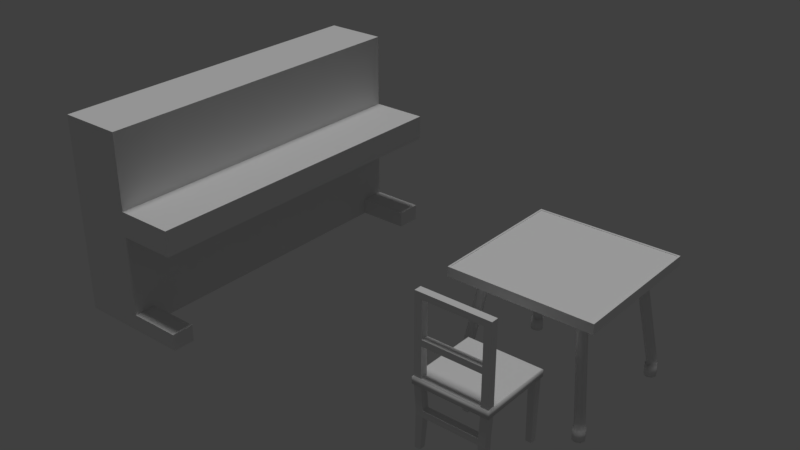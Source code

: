 # Source: Table01.blend  (saved by Blender 2.77.0; exported with 4.5.12 LTS)
import bpy
from mathutils import Matrix  # noqa: F401  (used for matrix-valued properties, if any)

bpy.ops.wm.read_factory_settings(use_empty=True)
scene = bpy.context.scene
scene.name = 'Scene'

# ---- collections
col_collection_1 = bpy.data.collections.new('Collection 1'); scene.collection.children.link(col_collection_1)

# ---- materials (node trees are filled in below, after node groups)
mat_x = bpy.data.materials.new('Материал')
mat_x.alpha_threshold = 0.0
mat_x.use_transparent_shadow = False
mat_x.roughness = 0.5
mat_material = bpy.data.materials.new('Material')
mat_material.alpha_threshold = 0.0
mat_material.use_transparent_shadow = False
mat_material.roughness = 0.5
mat_material.line_color = (0.0, 0.0, 0.0, 1.0)
mat_001 = bpy.data.materials.new('Материал.001')
mat_001.alpha_threshold = 0.0
mat_001.use_transparent_shadow = False
mat_001.diffuse_color = (0.8412, 0.8412, 0.8412, 1.0)
mat_001.roughness = 0.5

# ---- material node trees

# ---- world
world_world = bpy.data.worlds.new('World'); scene.world = world_world
world_world.color = (0.05088, 0.05088, 0.05088)
world_world.use_sun_shadow = False
world_world.sun_shadow_jitter_overblur = 0.0
world_world.cycles.sampling_method = 'MANUAL'

# ---- lights
light_x = bpy.data.lights.new('Солнце', 'SUN')
light_x.transmission_factor = 0.0
light_x.angle = 0.1993
light_x.energy = 1.0
light_x.shadow_buffer_clip_start = 0.5
light_x.shadow_soft_size = 0.1
light_x.shadow_cascade_max_distance = 1000.0

# ---- meshes
me_002 = bpy.data.meshes.new('Куб.002')
me_002.from_pydata([(-0.5755, -3.114, -0.4), (-0.5755, -3.114, 2.887), (-0.5755, 3.114, -0.4), (-0.5755, 3.114, 2.887), (0.5755, -3.114, -0.4), (0.5755, -3.114, 2.887), (0.5755, 3.114, -0.4), (0.5755, 3.114, 2.887), (-0.5755, -3.114, 1.06), (-0.5755, 3.114, 1.06), (0.5755, 3.114, 1.06), (0.5755, -3.114, 1.06), (-0.5755, -3.114, 1.519), (-0.5755, 3.114, 1.519), (0.5755, 3.114, 1.519), (0.5755, -3.114, 1.519), (1.621, 3.114, 1.06), (1.621, -3.114, 1.06), (1.621, 3.114, 1.519), (1.621, -3.114, 1.519), (-0.5755, -3.114, -0.7024), (-0.5755, 3.114, -0.7024), (0.5755, -3.114, -0.7024), (0.5755, 3.114, -0.7024), (-0.5755, -2.714, 2.887), (-0.5755, -2.714, -0.4), (0.5755, -2.714, 2.887), (0.5755, -2.714, -0.4), (0.5755, -2.714, 1.06), (-0.5755, -2.714, 1.06), (-0.5755, -2.714, 1.519), (0.5755, -2.714, 1.519), (1.621, -2.714, 1.06), (1.621, -2.714, 1.519), (-0.5755, -2.714, -0.7024), (0.5755, -2.714, -0.7024), (-0.5755, 2.656, 2.887), (0.5755, 2.656, -0.4), (0.5755, 2.656, 1.06), (0.5755, 2.656, 1.519), (1.621, 2.656, 1.06), (1.621, 2.656, 1.519), (0.5755, 2.656, -0.7024), (-0.5755, 2.656, -0.4), (0.5755, 2.656, 2.887), (-0.5755, 2.656, 1.06), (-0.5755, 2.656, 1.519), (-0.5755, 2.656, -0.7024), (1.535, 2.656, -0.4), (1.535, 3.114, -0.4), (1.535, 2.656, -0.7024), (1.535, 3.114, -0.7024), (1.535, -3.114, -0.7024), (1.535, -3.114, -0.4), (1.535, -2.714, -0.4), (1.535, -2.714, -0.7024), (1.621, -3.114, 1.519), (0.5755, -3.114, 1.519), (0.5755, -2.714, 1.519), (1.621, -2.714, 1.519), (0.5755, -2.714, 1.519), (1.621, -2.714, 1.519), (0.5755, 2.656, 1.519), (1.621, 2.656, 1.519)], [], [(45, 9, 2, 43), (9, 10, 6, 2), (28, 11, 4, 27), (11, 8, 0, 4), (43, 2, 21, 47), (44, 7, 3, 36), (15, 12, 8, 11), (10, 14, 18, 16), (13, 14, 10, 9), (46, 13, 9, 45), (36, 3, 13, 46), (3, 7, 14, 13), (26, 5, 15, 31), (5, 1, 12, 15), (33, 19, 17, 32), (38, 10, 16, 40), (15, 11, 17, 19), (15, 19, 56, 57), (47, 21, 23, 42), (2, 6, 23, 21), (4, 0, 20, 22), (6, 37, 48, 49), (37, 27, 35, 42), (20, 34, 35, 22), (41, 39, 62, 63), (11, 28, 32, 17), (41, 33, 32, 40), (44, 26, 31, 39), (1, 24, 30, 12), (12, 30, 29, 8), (5, 26, 24, 1), (0, 25, 34, 20), (38, 28, 27, 37), (8, 29, 25, 0), (10, 38, 37, 6), (7, 44, 39, 14), (18, 41, 40, 16), (14, 39, 41, 18), (22, 35, 55, 52), (34, 47, 42, 35), (28, 38, 40, 32), (24, 36, 46, 30), (30, 46, 45, 29), (26, 44, 36, 24), (25, 43, 47, 34), (29, 45, 43, 25), (54, 53, 52, 55), (49, 48, 50, 51), (23, 6, 49, 51), (37, 42, 50, 48), (42, 23, 51, 50), (27, 4, 53, 54), (35, 27, 54, 55), (4, 22, 52, 53), (58, 57, 56, 59), (19, 33, 59, 56), (31, 15, 57, 58), (33, 31, 58, 59), (62, 60, 61, 63), (33, 41, 63, 61), (39, 31, 60, 62), (31, 33, 61, 60)])
_uv = me_002.uv_layers.new(name='UVMap')
_uv.uv.foreach_set('vector', [0.1591, 0.0395, 0.1591, 0.0, 0.2862, 0.0, 0.2862, 0.0395, 0.3825, 0.6889, 0.2822, 0.6889, 0.2822, 0.5631, 0.3825, 0.5631, 0.6497, 0.5025, 0.6497, 0.537, 0.5226, 0.537, 0.5226, 0.5025, 0.09102, 0.6946, 0.1912, 0.6946, 0.1912, 0.8204, 0.09102, 0.8204, 0.2862, 0.0395, 0.2862, 0.0, 0.3125, 0.0, 0.3125, 0.0395, 0.7688, 0.0395, 0.7688, 0.0, 0.869, 0.0, 0.869, 0.0395, 0.09102, 0.655, 0.1912, 0.655, 0.1912, 0.6946, 0.09102, 0.6946, 0.2822, 0.6889, 0.2822, 0.7285, 0.1912, 0.7285, 0.1912, 0.6889, 0.3825, 0.7285, 0.2822, 0.7285, 0.2822, 0.6889, 0.3825, 0.6889, 0.1191, 0.0395, 0.1191, 2.056e-08, 0.1591, 0.0, 0.1591, 0.0395, 0.0, 0.0395, 0.0, 2.056e-08, 0.1191, 2.056e-08, 0.1191, 0.0395, 0.3825, 0.8465, 0.2822, 0.8465, 0.2822, 0.7285, 0.3825, 0.7285, 0.7688, 0.5025, 0.7688, 0.537, 0.6497, 0.537, 0.6497, 0.5025, 0.09102, 0.537, 0.1912, 0.537, 0.1912, 0.655, 0.09102, 0.655, 1.0, 0.5025, 1.0, 0.537, 0.96, 0.537, 0.96, 0.5025, 0.96, 0.4975, 0.96, 0.537, 0.869, 0.537, 0.869, 0.4975, 0.09102, 0.655, 0.09102, 0.6946, 0.0, 0.6946, 0.0, 0.655, 0.0, 0.0, 0.0, 0.0, 0.0, 0.0, 0.0, 0.0, 0.4963, 0.4975, 0.4963, 0.537, 0.3961, 0.537, 0.3961, 0.4975, 0.3825, 0.5631, 0.2822, 0.5631, 0.2822, 0.537, 0.3825, 0.537, 0.09102, 0.8204, 0.1912, 0.8204, 0.1912, 0.8465, 0.09102, 0.8465, 0.5134, 0.537, 0.5533, 0.537, 0.5533, 0.6197, 0.5134, 0.6197, 0.5226, 0.0395, 0.5226, 0.5025, 0.4963, 0.5025, 0.4963, 0.0395, 0.4963, 0.0, 0.4963, 0.03451, 0.3961, 0.03451, 0.3961, 0.0, 0.0, 0.0, 0.0, 0.0, 0.0, 0.0, 0.0, 0.0, 0.96, 0.0, 0.96, 0.03451, 0.869, 0.03451, 0.869, 0.0, 1.0, 0.0395, 1.0, 0.5025, 0.96, 0.5025, 0.96, 0.0395, 0.7688, 0.0395, 0.7688, 0.5025, 0.6497, 0.5025, 0.6497, 0.0395, 4.152e-08, 0.537, 4.152e-08, 0.5025, 0.1191, 0.5025, 0.1191, 0.537, 0.1191, 0.537, 0.1191, 0.5025, 0.1591, 0.5025, 0.1591, 0.537, 0.7688, 0.537, 0.7688, 0.5025, 0.869, 0.5025, 0.869, 0.537, 0.2862, 0.537, 0.2862, 0.5025, 0.3125, 0.5025, 0.3125, 0.537, 0.6497, 0.0395, 0.6497, 0.5025, 0.5226, 0.5025, 0.5226, 0.0395, 0.1591, 0.537, 0.1591, 0.5025, 0.2862, 0.5025, 0.2862, 0.537, 0.6497, 0.0, 0.6497, 0.0395, 0.5226, 0.0395, 0.5226, 0.0, 0.7688, 0.0, 0.7688, 0.0395, 0.6497, 0.0395, 0.6497, 0.0, 1.0, 2.056e-08, 1.0, 0.0395, 0.96, 0.0395, 0.96, 0.0, 0.4735, 0.537, 0.5134, 0.537, 0.5134, 0.6271, 0.4735, 0.6271, 0.3961, 0.0, 0.3961, 0.03451, 0.3125, 0.03451, 0.3125, 0.0, 0.4963, 0.03451, 0.4963, 0.4975, 0.3961, 0.4975, 0.3961, 0.03451, 0.96, 0.03451, 0.96, 0.4975, 0.869, 0.4975, 0.869, 0.03451, 4.152e-08, 0.5025, 0.0, 0.0395, 0.1191, 0.0395, 0.1191, 0.5025, 0.1191, 0.5025, 0.1191, 0.0395, 0.1591, 0.0395, 0.1591, 0.5025, 0.7688, 0.5025, 0.7688, 0.0395, 0.869, 0.0395, 0.869, 0.5025, 0.2862, 0.5025, 0.2862, 0.0395, 0.3125, 0.0395, 0.3125, 0.5025, 0.1591, 0.5025, 0.1591, 0.0395, 0.2862, 0.0395, 0.2862, 0.5025, 0.5881, 0.6542, 0.5881, 0.6197, 0.6144, 0.6197, 0.6144, 0.6542, 0.5134, 0.6592, 0.5134, 0.6197, 0.5397, 0.6197, 0.5397, 0.6592, 0.2822, 0.537, 0.2822, 0.5631, 0.1987, 0.5631, 0.1987, 0.537, 0.6756, 0.6197, 0.6493, 0.6197, 0.6493, 0.537, 0.6756, 0.537, 0.3961, 0.4975, 0.3961, 0.537, 0.3125, 0.537, 0.3125, 0.4975, 0.5881, 0.537, 0.623, 0.537, 0.623, 0.6197, 0.5881, 0.6197, 0.6493, 0.6197, 0.623, 0.6197, 0.623, 0.537, 0.6493, 0.537, 0.09102, 0.8204, 0.09102, 0.8465, 0.007469, 0.8465, 0.007469, 0.8204, 0.5533, 0.537, 0.5881, 0.537, 0.5881, 0.6271, 0.5533, 0.6271, 0.0, 0.0, 0.0, 0.0, 0.0, 0.0, 0.0, 0.0, 0.0, 0.0, 0.0, 0.0, 0.0, 0.0, 0.0, 0.0, 0.0, 0.0, 0.0, 0.0, 0.0, 0.0, 0.0, 0.0, 0.3825, 1.0, 0.3825, 0.537, 0.4735, 0.537, 0.4735, 1.0, 0.0, 0.0, 0.0, 0.0, 0.0, 0.0, 0.0, 0.0, 0.0, 0.0, 0.0, 0.0, 0.0, 0.0, 0.0, 0.0, 0.0, 0.0, 0.0, 0.0, 0.0, 0.0, 0.0, 0.0])
me_002.materials.append(mat_x)
me_002.use_remesh_preserve_volume = False
me_002.use_remesh_preserve_attributes = False
me_002.use_mirror_vertex_groups = False
me_002.update()
me_001 = bpy.data.meshes.new('Куб.001')
me_001.from_pydata([(0.6266, 0.6266, -0.06962), (0.6266, 0.6266, 0.06962), (0.6266, -0.6266, -0.06962), (0.6266, -0.6266, 0.06962), (-0.6266, 0.6266, -0.06962), (-0.6266, 0.6266, 0.06962), (-0.6266, -0.6266, -0.06962), (-0.6266, -0.6266, 0.06962), (0.6478, 0.6482, -0.05863), (0.6478, 0.6482, 0.05863), (0.6478, -0.6482, 0.05863), (0.6478, -0.6482, -0.05863), (-0.6478, -0.6482, 0.05863), (-0.6478, -0.6482, -0.05863), (-0.6478, 0.6482, 0.05863), (-0.6478, 0.6482, -0.05863), (0.6266, -9.461e-08, 0.06962), (0.6266, -9.461e-08, -0.06962), (-9.461e-08, -0.6266, 0.06962), (-9.461e-08, -0.6266, -0.06962), (-0.6266, 9.461e-08, 0.06962), (-0.6266, 9.461e-08, -0.06962), (9.461e-08, 0.6266, 0.06962), (9.461e-08, 0.6266, -0.06962), (0.0, 0.0, 0.06962), (0.0, 0.0, -0.06962), (0.6266, -0.5005, 0.06962), (0.6266, 0.5005, -0.06962), (-0.5024, -0.6266, 0.06962), (0.5024, -0.6266, -0.06962), (-0.6266, 0.5005, 0.06962), (-0.6266, -0.5005, -0.06962), (0.5024, 0.6266, 0.06962), (-0.5024, 0.6266, -0.06962), (0.6266, 0.5005, 0.06962), (0.6266, -0.5005, -0.06962), (0.5024, -0.6266, 0.06962), (-0.5024, -0.6266, -0.06962), (-0.6266, -0.5005, 0.06962), (-0.6266, 0.5005, -0.06962), (-0.5024, 0.6266, 0.06962), (0.5024, 0.6266, -0.06962), (0.5024, -7.585e-08, 0.06962), (-0.5024, 7.585e-08, 0.06962), (7.558e-08, 0.5005, 0.06962), (-7.558e-08, -0.5005, 0.06962), (-0.5024, 7.585e-08, -0.06962), (0.5024, -7.585e-08, -0.06962), (7.558e-08, 0.5005, -0.06962), (-7.558e-08, -0.5005, -0.06962), (0.5024, -0.5005, -0.06962), (0.5024, 0.5005, -0.06962), (-0.5024, 0.5005, -0.06962), (-0.5024, -0.5005, 0.06962), (-0.5024, 0.5005, 0.06962), (0.5024, 0.5005, 0.06962), (0.5024, -0.5005, 0.06962), (-0.5024, -0.5005, -0.06962), (0.6142, 0.5131, -1.154), (0.6142, 0.614, -1.154), (0.5148, -0.614, -1.154), (0.6142, -0.614, -1.154), (-0.6142, -0.5131, -1.154), (-0.6142, -0.614, -1.154), (-0.5148, 0.614, -1.154), (-0.6142, 0.614, -1.154), (0.6142, -0.5131, -1.154), (-0.5148, -0.614, -1.154), (-0.6142, 0.5131, -1.154), (0.5148, 0.614, -1.154), (0.5148, -0.5131, -1.154), (0.5148, 0.5131, -1.154), (-0.5148, 0.5131, -1.154), (-0.5148, -0.5131, -1.154), (-0.4668, -0.6266, -0.4566), (-0.4668, -0.6266, -0.5655), (-0.4668, -0.5005, -0.5655), (-0.4668, -0.5005, -0.4566), (-0.5911, -0.6266, -0.4566), (-0.5911, -0.6266, -0.5655), (-0.5911, -0.5005, -0.5655), (-0.5911, -0.5005, -0.4566), (0.4786, -0.5005, -0.4566), (0.4786, -0.5005, -0.5655), (0.4786, -0.6266, -0.5655), (0.4786, -0.6266, -0.4566), (0.6029, -0.6266, -0.5655), (0.6029, -0.6266, -0.4566), (0.6029, -0.5005, -0.5655), (0.6029, -0.5005, -0.4566), (0.6266, -0.5005, 0.5948), (0.6266, -0.6266, 0.5948), (-0.5024, -0.6266, 0.5948), (-0.6266, -0.6266, 0.5948), (0.5024, -0.6266, 0.5948), (-0.6266, -0.5005, 0.5948), (-0.5024, -0.5005, 0.5948), (0.5024, -0.5005, 0.5948), (0.6266, -0.5005, 0.7032), (0.6266, -0.6266, 0.7032), (-0.5024, -0.6266, 0.7032), (-0.6266, -0.6266, 0.7032), (0.5024, -0.6266, 0.7032), (-0.6266, -0.5005, 0.7032), (-0.5024, -0.5005, 0.7032), (0.5024, -0.5005, 0.7032), (0.6266, -0.5005, 1.326), (0.6266, -0.6266, 1.326), (-0.5024, -0.6266, 1.326), (-0.6266, -0.6266, 1.326), (0.5024, -0.6266, 1.326), (-0.6266, -0.5005, 1.326), (-0.5024, -0.5005, 1.326), (0.5024, -0.5005, 1.326), (0.6266, -0.5005, 1.434), (0.6266, -0.6266, 1.434), (-0.5024, -0.6266, 1.434), (-0.6266, -0.6266, 1.434), (0.5024, -0.6266, 1.434), (-0.6266, -0.5005, 1.434), (-0.5024, -0.5005, 1.434), (0.5024, -0.5005, 1.434)], [], [(5, 40, 22, 32, 1, 9, 14), (1, 34, 16, 26, 3, 10, 9), (2, 35, 17, 27, 0, 8, 11), (7, 38, 20, 30, 5, 14, 12), (4, 33, 64, 65), (3, 26, 90, 91), (9, 10, 11, 8), (10, 12, 13, 11), (12, 14, 15, 13), (14, 9, 8, 15), (6, 37, 19, 29, 2, 11, 13), (3, 36, 18, 28, 7, 12, 10), (0, 41, 23, 33, 4, 15, 8), (4, 39, 21, 31, 6, 13, 15), (55, 42, 16, 34), (54, 43, 24, 44), (53, 28, 18, 45), (52, 46, 21, 39), (51, 47, 25, 48), (50, 29, 19, 49), (47, 50, 49, 25), (17, 35, 50, 47), (75, 79, 63, 67), (41, 51, 48, 23), (0, 27, 58, 59), (27, 17, 47, 51), (76, 75, 67, 73), (23, 48, 52, 33), (48, 25, 46, 52), (43, 53, 45, 24), (20, 38, 53, 43), (56, 36, 94, 97), (40, 54, 44, 22), (5, 30, 54, 40), (30, 20, 43, 54), (32, 55, 34, 1), (22, 44, 55, 32), (44, 24, 42, 55), (42, 56, 26, 16), (24, 45, 56, 42), (45, 18, 36, 56), (46, 57, 31, 21), (25, 49, 57, 46), (49, 19, 37, 57), (73, 67, 63, 62), (66, 61, 60, 70), (59, 58, 71, 69), (64, 72, 68, 65), (33, 52, 72, 64), (84, 83, 70, 60), (39, 4, 65, 68), (86, 84, 60, 61), (27, 51, 71, 58), (80, 76, 73, 62), (41, 0, 59, 69), (51, 41, 69, 71), (88, 86, 61, 66), (79, 80, 62, 63), (52, 39, 68, 72), (83, 88, 66, 70), (6, 31, 81, 78), (78, 81, 80, 79), (31, 57, 77, 81), (81, 77, 76, 80), (57, 37, 74, 77), (74, 85, 82, 77), (37, 6, 78, 74), (74, 78, 79, 75), (50, 35, 89, 82), (82, 89, 88, 83), (35, 2, 87, 89), (89, 87, 86, 88), (2, 29, 85, 87), (87, 85, 84, 86), (29, 50, 82, 85), (74, 75, 84, 85), (76, 77, 82, 83), (75, 76, 83, 84), (94, 91, 99, 102), (96, 95, 103, 104), (38, 7, 93, 95), (36, 3, 91, 94), (28, 53, 96, 92), (26, 56, 97, 90), (53, 38, 95, 96), (7, 28, 92, 93), (104, 103, 111, 112), (98, 105, 113, 106), (91, 90, 98, 99), (95, 93, 101, 103), (93, 92, 100, 101), (90, 97, 105, 98), (111, 109, 117, 119), (108, 116, 120, 112), (102, 99, 107, 110), (99, 98, 106, 107), (105, 102, 110, 113), (100, 104, 112, 108), (103, 101, 109, 111), (101, 100, 108, 109), (121, 118, 115, 114), (119, 117, 116, 120), (109, 108, 116, 117), (106, 113, 121, 114), (118, 116, 108, 110), (110, 107, 115, 118), (107, 106, 114, 115), (121, 120, 116, 118), (120, 121, 113, 112), (110, 108, 112, 113), (104, 100, 102, 105), (96, 104, 105, 97), (94, 102, 100, 92), (96, 97, 94, 92), (111, 119, 120, 112)])
me_001.polygons.foreach_set('use_smooth', [1, 1, 1, 1, 0, 0, 1, 1, 1, 1, 1, 1, 1, 1, 0, 0, 0, 0, 0, 0, 0, 0, 0, 0, 0, 0, 0, 0, 0, 0, 0, 0, 0, 0, 0, 0, 0, 0, 0, 0, 0, 0, 0, 0, 0, 0, 0, 0, 0, 0, 0, 0, 0, 0, 0, 0, 0, 0, 0, 0, 0, 0, 0, 0, 0, 0, 0, 0, 0, 0, 0, 0, 0, 0, 0, 0, 0, 0, 0, 0, 0, 0, 0, 0, 0, 0, 0, 0, 0, 0, 0, 0, 0, 0, 0, 0, 0, 0, 0, 0, 0, 0, 0, 0, 0, 0, 0, 0, 0, 0, 0, 0, 0, 0, 0])
_uv = me_001.uv_layers.new(name='UVMap')
_uv.uv.foreach_set('vector', [0.005534, 0.6743, 0.03786, 0.6743, 0.1686, 0.6743, 0.2993, 0.6743, 0.3316, 0.6743, 0.3371, 0.6798, 1.241e-07, 0.6798, 0.3316, 0.6743, 0.3316, 0.6421, 0.3316, 0.5142, 0.3316, 0.3863, 0.3316, 0.3541, 0.3371, 0.3486, 0.3371, 0.6798, 0.6688, 0.6743, 0.6688, 0.6421, 0.6688, 0.5142, 0.6688, 0.3863, 0.6688, 0.3541, 0.6743, 0.3486, 0.6743, 0.6798, 0.005534, 0.3541, 0.005534, 0.3863, 0.005534, 0.5142, 0.005534, 0.6421, 0.005534, 0.6743, 1.241e-07, 0.6798, 0.0, 0.3486, 0.1949, 0.957, 0.1626, 0.957, 0.1658, 0.6798, 0.1917, 0.6798, 0.9344, 5.711e-09, 0.9672, 0.0, 0.9672, 0.1342, 0.9344, 0.1342, 0.6743, 1.0, 0.6743, 0.6688, 0.7048, 0.6688, 0.7048, 1.0, 0.7658, 0.9998, 0.7658, 0.6688, 0.7963, 0.6688, 0.7963, 0.9998, 0.7048, 1.0, 0.7048, 0.6688, 0.7353, 0.6688, 0.7353, 1.0, 0.7658, 0.6688, 0.7658, 0.9998, 0.7353, 0.9998, 0.7353, 0.6688, 0.3427, 0.6743, 0.375, 0.6743, 0.5057, 0.6743, 0.6364, 0.6743, 0.6688, 0.6743, 0.6743, 0.6798, 0.3371, 0.6798, 0.3316, 0.3541, 0.2993, 0.3541, 0.1686, 0.3541, 0.03786, 0.3541, 0.005534, 0.3541, 0.0, 0.3486, 0.3371, 0.3486, 0.6688, 0.3541, 0.6364, 0.3541, 0.5057, 0.3541, 0.375, 0.3541, 0.3427, 0.3541, 0.3371, 0.3486, 0.6743, 0.3486, 0.3427, 0.3541, 0.3427, 0.3863, 0.3427, 0.5142, 0.3427, 0.6421, 0.3427, 0.6743, 0.3371, 0.6798, 0.3371, 0.3486, 0.2993, 0.6421, 0.2993, 0.5142, 0.3316, 0.5142, 0.3316, 0.6421, 0.03786, 0.6421, 0.03786, 0.5142, 0.1686, 0.5142, 0.1686, 0.6421, 0.03786, 0.3863, 0.03786, 0.3541, 0.1686, 0.3541, 0.1686, 0.3863, 0.375, 0.3863, 0.375, 0.5142, 0.3427, 0.5142, 0.3427, 0.3863, 0.6364, 0.3863, 0.6364, 0.5142, 0.5057, 0.5142, 0.5057, 0.3863, 0.6364, 0.6421, 0.6364, 0.6743, 0.5057, 0.6743, 0.5057, 0.6421, 0.6364, 0.5142, 0.6364, 0.6421, 0.5057, 0.6421, 0.5057, 0.5142, 0.6688, 0.5142, 0.6688, 0.6421, 0.6364, 0.6421, 0.6364, 0.5142, 0.8033, 0.3894, 0.8033, 0.3576, 0.9565, 0.3517, 0.9565, 0.3771, 0.6364, 0.3541, 0.6364, 0.3863, 0.5057, 0.3863, 0.5057, 0.3541, 0.06559, 0.957, 0.0328, 0.957, 0.03608, 0.6798, 0.06231, 0.6798, 0.6688, 0.3863, 0.6688, 0.5142, 0.6364, 0.5142, 0.6364, 0.3863, 0.4572, 0.8303, 0.4245, 0.8303, 0.4277, 0.6798, 0.454, 0.6798, 0.5057, 0.3541, 0.5057, 0.3863, 0.375, 0.3863, 0.375, 0.3541, 0.5057, 0.3863, 0.5057, 0.5142, 0.375, 0.5142, 0.375, 0.3863, 0.03786, 0.5142, 0.03786, 0.3863, 0.1686, 0.3863, 0.1686, 0.5142, 0.005534, 0.5142, 0.005534, 0.3863, 0.03786, 0.3863, 0.03786, 0.5142, 0.5228, 0.6798, 0.5556, 0.6798, 0.5556, 0.814, 0.5228, 0.814, 0.03786, 0.6743, 0.03786, 0.6421, 0.1686, 0.6421, 0.1686, 0.6743, 0.005534, 0.6743, 0.005534, 0.6421, 0.03786, 0.6421, 0.03786, 0.6743, 0.005534, 0.6421, 0.005534, 0.5142, 0.03786, 0.5142, 0.03786, 0.6421, 0.2993, 0.6743, 0.2993, 0.6421, 0.3316, 0.6421, 0.3316, 0.6743, 0.1686, 0.6743, 0.1686, 0.6421, 0.2993, 0.6421, 0.2993, 0.6743, 0.1686, 0.6421, 0.1686, 0.5142, 0.2993, 0.5142, 0.2993, 0.6421, 0.2993, 0.5142, 0.2993, 0.3863, 0.3316, 0.3863, 0.3316, 0.5142, 0.1686, 0.5142, 0.1686, 0.3863, 0.2993, 0.3863, 0.2993, 0.5142, 0.1686, 0.3863, 0.1686, 0.3541, 0.2993, 0.3541, 0.2993, 0.3863, 0.375, 0.5142, 0.375, 0.6421, 0.3427, 0.6421, 0.3427, 0.5142, 0.5057, 0.5142, 0.5057, 0.6421, 0.375, 0.6421, 0.375, 0.5142, 0.5057, 0.6421, 0.5057, 0.6743, 0.375, 0.6743, 0.375, 0.6421, 0.7297, 0.3202, 0.7297, 0.3459, 0.7039, 0.3459, 0.7039, 0.3202, 0.678, 0.3202, 0.678, 0.3459, 0.6521, 0.3459, 0.6521, 0.3202, 0.6471, 0.712, 0.6471, 0.7378, 0.6212, 0.7378, 0.6212, 0.712, 0.7039, 0.3202, 0.7039, 0.3459, 0.678, 0.3459, 0.678, 0.3202, 0.0328, 0.957, 0.0, 0.957, 0.00328, 0.6798, 0.02952, 0.6798, 0.49, 0.8303, 0.4572, 0.8303, 0.4605, 0.6798, 0.4868, 0.6798, 0.8619, 0.9459, 0.8291, 0.9459, 0.8324, 0.6688, 0.8586, 0.6688, 0.8033, 0.6627, 0.8033, 0.631, 0.9565, 0.6402, 0.9565, 0.6656, 0.1302, 0.6798, 0.1626, 0.6798, 0.1593, 0.957, 0.1335, 0.957, 0.7812, 0.3111, 0.7812, 0.2794, 0.9344, 0.2916, 0.9344, 0.317, 0.09791, 0.6798, 0.1302, 0.6798, 0.127, 0.957, 0.1011, 0.957, 0.8947, 0.9459, 0.8619, 0.9459, 0.8652, 0.6688, 0.8914, 0.6688, 0.8947, 0.7955, 0.9275, 0.7955, 0.9242, 0.9459, 0.898, 0.9459, 0.8291, 0.8192, 0.7963, 0.8192, 0.7996, 0.6688, 0.8258, 0.6688, 0.06559, 0.6798, 0.09791, 0.6798, 0.09468, 0.957, 0.06882, 0.957, 0.7812, 0.0378, 0.7812, 0.006057, 0.9344, 0.003174, 0.9344, 0.02857, 0.8291, 0.9459, 0.7963, 0.9459, 0.7963, 0.847, 0.8291, 0.847, 0.8291, 0.847, 0.7963, 0.847, 0.7963, 0.8192, 0.8291, 0.8192, 0.6521, 0.3202, 0.6521, 0.2884, 0.7529, 0.2794, 0.7529, 0.3111, 0.7529, 0.3111, 0.7529, 0.2794, 0.7812, 0.2794, 0.7812, 0.3111, 0.6212, 0.7787, 0.5884, 0.7787, 0.5884, 0.6798, 0.6212, 0.6798, 0.2933, 0.9214, 0.2933, 0.6798, 0.3261, 0.6798, 0.3261, 0.9214, 0.6743, 0.3803, 0.6743, 0.3486, 0.775, 0.3576, 0.775, 0.3894, 0.775, 0.3894, 0.775, 0.3576, 0.8033, 0.3576, 0.8033, 0.3894, 0.6521, 0.03174, 0.6521, 0.0, 0.7529, 0.006057, 0.7529, 0.0378, 0.7529, 0.0378, 0.7529, 0.006057, 0.7812, 0.006057, 0.7812, 0.0378, 0.8947, 0.6688, 0.9275, 0.6688, 0.9275, 0.7677, 0.8947, 0.7677, 0.8947, 0.7677, 0.9275, 0.7677, 0.9275, 0.7955, 0.8947, 0.7955, 0.6743, 0.6688, 0.6743, 0.637, 0.775, 0.631, 0.775, 0.6627, 0.775, 0.6627, 0.775, 0.631, 0.8033, 0.631, 0.8033, 0.6627, 0.5884, 0.7787, 0.5556, 0.7787, 0.5556, 0.6798, 0.5884, 0.6798, 0.775, 0.3894, 0.8033, 0.3894, 0.8033, 0.631, 0.775, 0.631, 0.7812, 0.2794, 0.7529, 0.2794, 0.7529, 0.0378, 0.7812, 0.0378, 0.3589, 0.9214, 0.3261, 0.9214, 0.3261, 0.6798, 0.3589, 0.6798, 0.3584, 0.2144, 0.3261, 0.2144, 0.3261, 0.1867, 0.3584, 0.1867, 0.03232, 0.2144, 7.755e-08, 0.2144, 6.204e-08, 0.1867, 0.03232, 0.1867, 0.9565, 0.3486, 0.9893, 0.3486, 0.9893, 0.4828, 0.9565, 0.4828, 0.3584, 0.3486, 0.3261, 0.3486, 0.3261, 0.2144, 0.3584, 0.2144, 0.5228, 0.814, 0.49, 0.814, 0.49, 0.6798, 0.5228, 0.6798, 0.3261, 0.3486, 0.2938, 0.3486, 0.2938, 0.2144, 0.3261, 0.2144, 0.03232, 0.3486, 1.396e-07, 0.3486, 7.755e-08, 0.2144, 0.03232, 0.2144, 0.6521, 0.3486, 0.6198, 0.3486, 0.6198, 0.2144, 0.6521, 0.2144, 0.03232, 0.1867, 6.204e-08, 0.1867, 0.0, 0.02758, 0.03232, 0.02758, 0.3261, 0.1867, 0.2938, 0.1867, 0.2938, 0.02758, 0.3261, 0.02758, 0.9344, 0.1342, 0.9672, 0.1342, 0.9672, 0.1619, 0.9344, 0.1619, 0.9565, 0.4828, 0.9893, 0.4828, 0.9893, 0.5105, 0.9565, 0.5105, 0.6521, 0.2144, 0.6198, 0.2144, 0.6198, 0.1867, 0.6521, 0.1867, 0.3261, 0.2144, 0.2938, 0.2144, 0.2938, 0.1867, 0.3261, 0.1867, 0.9565, 0.6696, 0.9893, 0.6696, 0.9893, 0.6971, 0.9565, 0.6971, 0.6212, 0.6798, 0.6493, 0.6798, 0.6493, 0.712, 0.6212, 0.712, 0.3584, 0.1867, 0.3261, 0.1867, 0.3261, 0.02758, 0.3584, 0.02758, 0.9344, 0.1619, 0.9672, 0.1619, 0.9672, 0.321, 0.9344, 0.321, 0.3917, 0.6798, 0.4245, 0.6798, 0.4245, 0.8389, 0.3917, 0.8389, 0.3917, 0.8389, 0.3589, 0.8389, 0.3589, 0.6798, 0.3917, 0.6798, 0.9565, 0.5105, 0.9893, 0.5105, 0.9893, 0.6696, 0.9565, 0.6696, 0.6521, 0.1867, 0.6198, 0.1867, 0.6198, 0.02758, 0.6521, 0.02758, 1.0, 0.03174, 0.9672, 0.03174, 0.9672, 0.0, 1.0, 0.0, 1.0, 0.3202, 0.9672, 0.3202, 0.9672, 0.2884, 1.0, 0.2884, 0.6521, 0.02758, 0.6198, 0.02758, 0.6198, 0.0, 0.6521, 0.0, 0.3261, 0.02758, 0.2938, 0.02758, 0.2938, 3.046e-08, 0.3261, 0.0, 0.3584, 3.046e-08, 0.6198, 0.0, 0.6198, 0.02758, 0.3584, 0.02758, 0.3584, 0.02758, 0.3261, 0.02758, 0.3261, 3.046e-08, 0.3584, 3.046e-08, 0.9344, 0.321, 0.9672, 0.321, 0.9672, 0.3486, 0.9344, 0.3486, 1.0, 0.03174, 1.0, 0.2884, 0.9672, 0.2884, 0.9672, 0.03174, 0.03232, 1.218e-07, 0.2938, 3.046e-08, 0.2938, 0.02758, 0.03232, 0.02758, 0.2605, 0.6798, 0.2605, 0.9365, 0.2277, 0.9365, 0.2277, 0.6798, 0.2277, 0.9365, 0.1949, 0.9365, 0.1949, 0.6798, 0.2277, 0.6798, 0.03232, 0.2144, 0.03232, 0.1867, 0.2938, 0.1867, 0.2938, 0.2144, 0.3584, 0.2144, 0.3584, 0.1867, 0.6198, 0.1867, 0.6198, 0.2144, 0.2605, 0.9365, 0.2605, 0.6798, 0.2933, 0.6798, 0.2933, 0.9365, 0.0, 0.02758, 1.551e-08, 1.218e-07, 0.03232, 1.218e-07, 0.03232, 0.02758])
me_001.materials.append(mat_x)
me_001.use_remesh_preserve_volume = False
me_001.use_remesh_preserve_attributes = False
me_001.use_mirror_vertex_groups = False
me_001.update()
me_cube = bpy.data.meshes.new('Cube')
me_cube.from_pydata([(1.2, 1.2, 0.08236), (1.2, -1.2, 0.08236), (-1.2, -1.2, 0.08236), (-1.2, 1.2, 0.08236), (1.2, 1.2, -0.0665), (1.2, -1.2, -0.0665), (-1.2, -1.2, -0.0665), (-1.2, 1.2, -0.0665), (-0.6528, 0.7803, -0.1651), (-0.5745, 0.702, -0.1576), (0.6951, -0.5676, -0.1576), (-0.8067, 0.9342, -0.3912), (0.6772, -0.5856, -0.09629), (-0.8673, 0.9589, -0.3798), (0.6338, -0.6289, -0.07091), (-0.9282, 0.9332, -0.3751), (0.5905, -0.6722, -0.09629), (-0.9539, 0.8722, -0.3798), (0.5725, -0.6902, -0.1576), (-0.9293, 0.8117, -0.3912), (0.5905, -0.6722, -0.2189), (-0.8688, 0.787, -0.4026), (0.6338, -0.6289, -0.2443), (-0.8078, 0.8127, -0.4074), (0.6772, -0.5856, -0.2189), (-0.7821, 0.8737, -0.4026), (-0.7229, 0.8504, -0.1992), (-0.7759, 0.9034, -0.278), (-0.8311, 0.9226, -0.2467), (-0.7653, 0.8569, -0.1486), (-0.6814, 0.773, -0.1058), (-0.5924, 0.684, -0.09629), (-0.8898, 0.8947, -0.2337), (-0.8187, 0.8236, -0.1276), (-0.7292, 0.7341, -0.08115), (-0.6358, 0.6407, -0.07091), (-0.9177, 0.836, -0.2467), (-0.8519, 0.7702, -0.1486), (-0.7681, 0.6863, -0.1058), (-0.6791, 0.5973, -0.09629), (-0.8984, 0.7808, -0.278), (-0.8455, 0.7278, -0.1992), (-0.7754, 0.6577, -0.1651), (-0.697, 0.5794, -0.1576), (-0.8432, 0.7615, -0.3093), (-0.8031, 0.7214, -0.2499), (-0.7467, 0.665, -0.2245), (-0.6791, 0.5973, -0.2189), (-0.7845, 0.7894, -0.3223), (-0.7497, 0.7546, -0.2709), (-0.699, 0.7039, -0.2491), (-0.6358, 0.6407, -0.2443), (-0.7566, 0.8481, -0.3093), (-0.7165, 0.8081, -0.2499), (-0.6601, 0.7517, -0.2245), (-0.5924, 0.684, -0.2189), (-0.9916, 1.119, -1.697), (-1.053, 1.144, -1.691), (-1.114, 1.119, -1.689), (-1.139, 1.058, -1.691), (-1.114, 0.9965, -1.697), (-1.053, 0.9713, -1.703), (-0.9919, 0.9968, -1.706), (-0.9664, 1.058, -1.703), (-0.9962, 1.124, -1.804), (-1.058, 1.149, -1.803), (-1.119, 1.124, -1.803), (-1.144, 1.062, -1.803), (-1.119, 1.001, -1.804), (-1.058, 0.9758, -1.805), (-0.9962, 1.001, -1.805), (-0.9708, 1.062, -1.805), (-0.984, 1.136, -1.804), (-1.058, 1.166, -1.803), (-1.131, 1.136, -1.802), (-1.162, 1.062, -1.803), (-1.131, 0.9889, -1.804), (-1.058, 0.9584, -1.805), (-0.984, 0.9889, -1.805), (-0.9535, 1.062, -1.805), (-0.9858, 1.138, -2.007), (-1.059, 1.168, -2.006), (-1.133, 1.138, -2.006), (-1.163, 1.064, -2.006), (-1.133, 0.9907, -2.007), (-1.059, 0.9603, -2.008), (-0.9858, 0.9907, -2.008), (-0.9554, 1.064, -2.008), (0.6509, -0.7685, -0.1651), (0.8048, -0.9225, -0.3912), (0.8653, -0.9471, -0.3798), (0.9263, -0.9214, -0.3751), (0.952, -0.8604, -0.3798), (0.9274, -0.7999, -0.3912), (0.8669, -0.7753, -0.4026), (0.8059, -0.801, -0.4074), (0.7802, -0.8619, -0.4026), (0.721, -0.8386, -0.1992), (0.7739, -0.8916, -0.278), (0.8291, -0.9109, -0.2467), (0.7633, -0.8451, -0.1486), (0.6795, -0.7612, -0.1058), (0.8879, -0.883, -0.2337), (0.8168, -0.8119, -0.1276), (0.7273, -0.7223, -0.08115), (0.9158, -0.8242, -0.2467), (0.85, -0.7584, -0.1486), (0.7662, -0.6746, -0.1058), (0.8965, -0.769, -0.278), (0.8436, -0.7161, -0.1992), (0.7734, -0.6459, -0.1651), (0.8413, -0.7497, -0.3093), (0.8012, -0.7096, -0.2499), (0.7448, -0.6532, -0.2245), (0.7825, -0.7776, -0.3223), (0.7478, -0.7428, -0.2709), (0.697, -0.6921, -0.2491), (0.7546, -0.8364, -0.3093), (0.7145, -0.7963, -0.2499), (0.6581, -0.7399, -0.2245), (0.9897, -1.107, -1.697), (1.051, -1.133, -1.691), (1.112, -1.107, -1.689), (1.137, -1.046, -1.691), (1.112, -0.9848, -1.697), (1.051, -0.9596, -1.703), (0.99, -0.985, -1.706), (0.9645, -1.046, -1.703), (0.9943, -1.112, -1.804), (1.056, -1.137, -1.803), (1.117, -1.112, -1.803), (1.142, -1.051, -1.803), (1.117, -0.9894, -1.804), (1.056, -0.964, -1.805), (0.9943, -0.9894, -1.805), (0.9689, -1.051, -1.805), (0.982, -1.124, -1.804), (1.056, -1.155, -1.803), (1.129, -1.124, -1.802), (1.16, -1.051, -1.803), (1.129, -0.9771, -1.804), (1.056, -0.9467, -1.805), (0.9821, -0.9771, -1.805), (0.9516, -1.051, -1.805), (0.9839, -1.126, -2.007), (1.057, -1.157, -2.006), (1.131, -1.126, -2.006), (1.161, -1.052, -2.006), (1.131, -0.979, -2.007), (1.057, -0.9485, -2.008), (0.9839, -0.979, -2.008), (0.9534, -1.053, -2.008), (-0.05665, 0.1482, -0.09629), (0.04237, 0.04922, -0.08494), (0.1446, -0.05297, -0.09629), (-0.09999, 0.1049, -0.07091), (-0.0009638, 0.005886, -0.06969), (0.1012, -0.0963, -0.07091), (-0.1433, 0.06158, -0.09629), (-0.0443, -0.03745, -0.08494), (0.05789, -0.1396, -0.09629), (-0.1613, 0.04363, -0.1576), (-0.06225, -0.0554, -0.1218), (0.03994, -0.1576, -0.1576), (-0.1433, 0.06158, -0.2189), (-0.0443, -0.03745, -0.1586), (0.05789, -0.1396, -0.2189), (-0.09999, 0.1049, -0.2443), (-0.0009638, 0.005886, -0.1739), (0.1012, -0.0963, -0.2443), (0.1625, -0.03502, -0.1576), (0.06032, 0.06717, -0.1218), (-0.0387, 0.1662, -0.1576), (-0.05665, 0.1482, -0.2189), (0.04237, 0.04922, -0.1586), (0.1446, -0.05297, -0.2189), (-0.7754, -0.6462, -0.1657), (-0.697, -0.5679, -0.1581), (0.5725, 0.7017, -0.1581), (-0.9293, -0.8002, -0.3917), (0.5905, 0.6837, -0.0968), (-0.9539, -0.8607, -0.3803), (0.6338, 0.6404, -0.07142), (-0.9282, -0.9217, -0.3756), (0.6772, 0.597, -0.0968), (-0.8673, -0.9474, -0.3803), (0.6951, 0.5791, -0.1581), (-0.8067, -0.9228, -0.3917), (0.6772, 0.597, -0.2194), (-0.7821, -0.8622, -0.4032), (0.6338, 0.6404, -0.2448), (-0.8078, -0.8013, -0.4079), (0.5905, 0.6837, -0.2194), (-0.8688, -0.7756, -0.4032), (-0.8455, -0.7164, -0.1997), (-0.8984, -0.7693, -0.2785), (-0.9177, -0.8245, -0.2472), (-0.8519, -0.7587, -0.1491), (-0.7681, -0.6749, -0.1063), (-0.6791, -0.5859, -0.0968), (-0.8898, -0.8833, -0.2342), (-0.8187, -0.8122, -0.1281), (-0.7292, -0.7226, -0.08166), (-0.6358, -0.6292, -0.07142), (-0.8311, -0.9112, -0.2472), (-0.7653, -0.8454, -0.1491), (-0.6814, -0.7615, -0.1063), (-0.5924, -0.6725, -0.0968), (-0.7759, -0.8919, -0.2785), (-0.7229, -0.8389, -0.1997), (-0.6528, -0.7688, -0.1657), (-0.5745, -0.6905, -0.1581), (-0.7566, -0.8367, -0.3098), (-0.7165, -0.7966, -0.2504), (-0.6601, -0.7402, -0.2251), (-0.5924, -0.6725, -0.2194), (-0.7845, -0.7779, -0.3228), (-0.7497, -0.7431, -0.2714), (-0.699, -0.6924, -0.2497), (-0.6358, -0.6292, -0.2448), (-0.8432, -0.75, -0.3098), (-0.8031, -0.7099, -0.2504), (-0.7467, -0.6535, -0.2251), (-0.6791, -0.5859, -0.2194), (-1.114, -0.9851, -1.698), (-1.139, -1.046, -1.692), (-1.114, -1.107, -1.689), (-1.053, -1.133, -1.692), (-0.9916, -1.108, -1.698), (-0.9664, -1.047, -1.704), (-0.9919, -0.9853, -1.706), (-1.053, -0.9599, -1.704), (-1.119, -0.9897, -1.804), (-1.144, -1.051, -1.803), (-1.119, -1.112, -1.803), (-1.058, -1.138, -1.803), (-0.9962, -1.112, -1.804), (-0.9708, -1.051, -1.805), (-0.9962, -0.9897, -1.805), (-1.058, -0.9643, -1.805), (-1.131, -0.9774, -1.804), (-1.162, -1.051, -1.803), (-1.131, -1.125, -1.803), (-1.058, -1.155, -1.803), (-0.984, -1.125, -1.804), (-0.9535, -1.051, -1.805), (-0.984, -0.9774, -1.806), (-1.058, -0.947, -1.805), (-1.133, -0.9793, -2.008), (-1.163, -1.053, -2.007), (-1.133, -1.126, -2.006), (-1.059, -1.157, -2.007), (-0.9858, -1.126, -2.008), (-0.9554, -1.053, -2.009), (-0.9858, -0.9793, -2.009), (-1.059, -0.9488, -2.009), (0.7734, 0.6574, -0.1657), (0.9274, 0.8114, -0.3917), (0.952, 0.8719, -0.3803), (0.9263, 0.9329, -0.3756), (0.8653, 0.9586, -0.3803), (0.8048, 0.9339, -0.3917), (0.7802, 0.8734, -0.4032), (0.8059, 0.8124, -0.4079), (0.8669, 0.7867, -0.4032), (0.8436, 0.7275, -0.1997), (0.8965, 0.7805, -0.2785), (0.9158, 0.8357, -0.2472), (0.85, 0.7699, -0.1491), (0.7662, 0.686, -0.1063), (0.8879, 0.8944, -0.2342), (0.8168, 0.8233, -0.1281), (0.7273, 0.7338, -0.08166), (0.8291, 0.9223, -0.2472), (0.7633, 0.8566, -0.1491), (0.6795, 0.7727, -0.1063), (0.7739, 0.903, -0.2785), (0.721, 0.8501, -0.1997), (0.6509, 0.78, -0.1657), (0.7546, 0.8478, -0.3098), (0.7145, 0.8078, -0.2504), (0.6581, 0.7513, -0.2251), (0.7825, 0.7891, -0.3228), (0.7478, 0.7543, -0.2714), (0.697, 0.7036, -0.2497), (0.8413, 0.7612, -0.3098), (0.8012, 0.7211, -0.2504), (0.7448, 0.6647, -0.2251), (1.112, 0.9962, -1.698), (1.137, 1.057, -1.692), (1.112, 1.119, -1.689), (1.051, 1.144, -1.692), (0.9897, 1.119, -1.698), (0.9645, 1.058, -1.704), (0.99, 0.9965, -1.706), (1.051, 0.971, -1.704), (1.117, 1.001, -1.804), (1.142, 1.062, -1.803), (1.117, 1.123, -1.803), (1.056, 1.149, -1.803), (0.9943, 1.123, -1.804), (0.9689, 1.062, -1.805), (0.9943, 1.001, -1.805), (1.056, 0.9755, -1.805), (1.129, 0.9886, -1.804), (1.16, 1.062, -1.803), (1.129, 1.136, -1.803), (1.056, 1.166, -1.803), (0.982, 1.136, -1.804), (0.9516, 1.062, -1.805), (0.9821, 0.9886, -1.806), (1.056, 0.9581, -1.805), (1.131, 0.9904, -2.008), (1.161, 1.064, -2.007), (1.131, 1.138, -2.006), (1.057, 1.168, -2.007), (0.9839, 1.138, -2.008), (0.9534, 1.064, -2.009), (0.9839, 0.9904, -2.009), (1.057, 0.96, -2.009), (-0.1433, -0.05011, -0.0968), (-0.0443, 0.04892, -0.1572), (0.05789, 0.1511, -0.0968), (-0.09999, -0.09344, -0.07142), (-0.0009639, 0.005584, -0.142), (0.1012, 0.1078, -0.07142), (-0.05665, -0.1368, -0.0968), (0.04237, -0.03775, -0.1572), (0.1446, 0.06444, -0.0968), (-0.0387, -0.1547, -0.1581), (0.06032, -0.0557, -0.1941), (0.1625, 0.04649, -0.1581), (-0.05665, -0.1368, -0.2194), (0.04237, -0.03775, -0.2309), (0.1446, 0.06444, -0.2194), (-0.09999, -0.09344, -0.2448), (-0.0009639, 0.005584, -0.2462), (0.1012, 0.1078, -0.2448), (0.03994, 0.1691, -0.1581), (-0.06225, 0.06687, -0.1941), (-0.1613, -0.03216, -0.1581), (-0.1433, -0.05011, -0.2194), (-0.0443, 0.04892, -0.2309), (0.05789, 0.1511, -0.2194), (1.2, -1.233, 0.08236), (-1.2, -1.233, 0.08236), (1.2, -1.233, -0.0665), (-1.2, -1.233, -0.0665), (1.234, 1.2, 0.08236), (1.234, -1.2, 0.08236), (1.234, 1.2, -0.0665), (1.234, -1.2, -0.0665), (1.2, 1.234, 0.08235), (-1.2, 1.234, 0.08235), (1.2, 1.234, -0.0665), (-1.2, 1.234, -0.0665), (-1.228, -1.2, 0.08236), (-1.228, 1.2, 0.08236), (-1.228, -1.2, -0.0665), (-1.228, 1.2, -0.0665), (-1.228, -1.233, 0.08236), (-1.228, -1.233, -0.0665), (-1.228, 1.234, 0.08235), (-1.228, 1.234, -0.0665), (1.234, 1.234, 0.08235), (1.234, 1.234, -0.0665), (1.234, -1.233, 0.08236), (1.234, -1.233, -0.0665), (1.2, 1.2, 0.09256), (1.2, -1.2, 0.09256), (-1.2, 1.2, 0.09256), (-1.228, -1.233, 0.09256), (-1.228, -1.2, 0.09256), (-1.2, -1.2, 0.09256), (-1.2, -1.233, 0.09256), (1.2, -1.233, 0.09256), (1.234, 1.2, 0.09256), (1.234, -1.2, 0.09256), (1.2, 1.234, 0.09256), (-1.2, 1.234, 0.09256), (-1.228, 1.2, 0.09256), (-1.228, 1.234, 0.09256), (1.234, 1.234, 0.09256), (1.234, -1.233, 0.09256), (1.2, 1.2, -0.07689), (1.2, -1.2, -0.07689), (-1.2, 1.2, -0.07689), (-1.2, -1.2, -0.07689), (1.2, -1.233, -0.07689), (-1.2, -1.233, -0.07689), (1.234, 1.2, -0.07689), (1.234, -1.2, -0.07689), (1.2, 1.234, -0.07689), (-1.2, 1.234, -0.07689), (-1.228, -1.2, -0.07689), (-1.228, 1.2, -0.07689), (-1.228, -1.233, -0.07689), (-1.228, 1.234, -0.07689), (1.234, 1.234, -0.07689), (1.234, -1.233, -0.07689)], [], [(0, 1, 2, 3), (4, 7, 6, 5), (347, 346, 388, 389), (353, 352, 378, 379), (43, 47, 46, 42), (50, 54, 53, 49), (27, 28, 13, 11), (42, 46, 45, 41), (51, 55, 54, 50), (28, 32, 15, 13), (45, 49, 48, 44), (167, 173, 55, 51), (32, 36, 17, 15), (46, 50, 49, 45), (53, 26, 27, 52), (36, 40, 19, 17), (47, 51, 50, 46), (54, 8, 26, 53), (40, 44, 21, 19), (164, 167, 51, 47), (55, 9, 8, 54), (44, 48, 23, 21), (25, 63, 62, 23), (173, 172, 9, 55), (48, 52, 25, 23), (161, 164, 47, 43), (49, 53, 52, 48), (52, 27, 11, 25), (10, 24, 22, 20, 18, 16, 14, 12), (41, 45, 44, 40), (158, 161, 43, 39), (39, 43, 42, 38), (38, 42, 41, 37), (37, 41, 40, 36), (155, 158, 39, 35), (35, 39, 38, 34), (34, 38, 37, 33), (33, 37, 36, 32), (152, 155, 35, 31), (31, 35, 34, 30), (30, 34, 33, 29), (29, 33, 32, 28), (172, 152, 31, 9), (9, 31, 30, 8), (8, 30, 29, 26), (26, 29, 28, 27), (60, 68, 67, 59), (19, 60, 59, 17), (11, 56, 63, 25), (21, 61, 60, 19), (15, 58, 57, 13), (23, 62, 61, 21), (13, 57, 56, 11), (17, 59, 58, 15), (64, 72, 79, 71), (58, 66, 65, 57), (63, 71, 70, 62), (61, 69, 68, 60), (59, 67, 66, 58), (57, 65, 64, 56), (56, 64, 71, 63), (62, 70, 69, 61), (77, 85, 84, 76), (70, 78, 77, 69), (68, 76, 75, 67), (66, 74, 73, 65), (71, 79, 78, 70), (69, 77, 76, 68), (67, 75, 74, 66), (65, 73, 72, 64), (81, 82, 83, 84, 85, 86, 87, 80), (75, 83, 82, 74), (73, 81, 80, 72), (72, 80, 87, 79), (78, 86, 85, 77), (76, 84, 83, 75), (74, 82, 81, 73), (79, 87, 86, 78), (10, 24, 113, 110), (116, 119, 118, 115), (98, 99, 90, 89), (110, 113, 112, 109), (22, 20, 119, 116), (99, 102, 91, 90), (112, 115, 114, 111), (102, 105, 92, 91), (113, 116, 115, 112), (118, 97, 98, 117), (105, 108, 93, 92), (24, 22, 116, 113), (119, 88, 97, 118), (108, 111, 94, 93), (20, 18, 88, 119), (111, 114, 95, 94), (96, 127, 126, 95), (114, 117, 96, 95), (115, 118, 117, 114), (117, 98, 89, 96), (109, 112, 111, 108), (12, 10, 110, 107), (107, 110, 109, 106), (106, 109, 108, 105), (14, 12, 107, 104), (104, 107, 106, 103), (103, 106, 105, 102), (16, 14, 104, 101), (101, 104, 103, 100), (100, 103, 102, 99), (18, 16, 101, 88), (88, 101, 100, 97), (97, 100, 99, 98), (124, 132, 131, 123), (93, 124, 123, 92), (89, 120, 127, 96), (94, 125, 124, 93), (91, 122, 121, 90), (95, 126, 125, 94), (90, 121, 120, 89), (92, 123, 122, 91), (128, 136, 143, 135), (122, 130, 129, 121), (127, 135, 134, 126), (125, 133, 132, 124), (123, 131, 130, 122), (121, 129, 128, 120), (120, 128, 135, 127), (126, 134, 133, 125), (141, 149, 148, 140), (134, 142, 141, 133), (132, 140, 139, 131), (130, 138, 137, 129), (135, 143, 142, 134), (133, 141, 140, 132), (131, 139, 138, 130), (129, 137, 136, 128), (145, 146, 147, 148, 149, 150, 151, 144), (139, 147, 146, 138), (137, 145, 144, 136), (136, 144, 151, 143), (142, 150, 149, 141), (140, 148, 147, 139), (138, 146, 145, 137), (143, 151, 150, 142), (10, 12, 154, 170), (170, 154, 153, 171), (171, 153, 152, 172), (12, 14, 157, 154), (154, 157, 156, 153), (153, 156, 155, 152), (14, 16, 160, 157), (157, 160, 159, 156), (156, 159, 158, 155), (16, 18, 163, 160), (160, 163, 162, 159), (159, 162, 161, 158), (18, 20, 166, 163), (163, 166, 165, 162), (162, 165, 164, 161), (24, 10, 170, 175), (175, 170, 171, 174), (174, 171, 172, 173), (20, 22, 169, 166), (166, 169, 168, 165), (165, 168, 167, 164), (22, 24, 175, 169), (169, 175, 174, 168), (168, 174, 173, 167), (211, 215, 214, 210), (218, 222, 221, 217), (195, 196, 181, 179), (210, 214, 213, 209), (219, 223, 222, 218), (196, 200, 183, 181), (213, 217, 216, 212), (335, 341, 223, 219), (200, 204, 185, 183), (214, 218, 217, 213), (221, 194, 195, 220), (204, 208, 187, 185), (215, 219, 218, 214), (222, 176, 194, 221), (208, 212, 189, 187), (332, 335, 219, 215), (223, 177, 176, 222), (212, 216, 191, 189), (193, 231, 230, 191), (341, 340, 177, 223), (216, 220, 193, 191), (329, 332, 215, 211), (217, 221, 220, 216), (220, 195, 179, 193), (178, 192, 190, 188, 186, 184, 182, 180), (209, 213, 212, 208), (326, 329, 211, 207), (207, 211, 210, 206), (206, 210, 209, 205), (205, 209, 208, 204), (323, 326, 207, 203), (203, 207, 206, 202), (202, 206, 205, 201), (201, 205, 204, 200), (320, 323, 203, 199), (199, 203, 202, 198), (198, 202, 201, 197), (197, 201, 200, 196), (340, 320, 199, 177), (177, 199, 198, 176), (176, 198, 197, 194), (194, 197, 196, 195), (228, 236, 235, 227), (187, 228, 227, 185), (179, 224, 231, 193), (189, 229, 228, 187), (183, 226, 225, 181), (191, 230, 229, 189), (181, 225, 224, 179), (185, 227, 226, 183), (232, 240, 247, 239), (226, 234, 233, 225), (231, 239, 238, 230), (229, 237, 236, 228), (227, 235, 234, 226), (225, 233, 232, 224), (224, 232, 239, 231), (230, 238, 237, 229), (245, 253, 252, 244), (238, 246, 245, 237), (236, 244, 243, 235), (234, 242, 241, 233), (239, 247, 246, 238), (237, 245, 244, 236), (235, 243, 242, 234), (233, 241, 240, 232), (249, 250, 251, 252, 253, 254, 255, 248), (243, 251, 250, 242), (241, 249, 248, 240), (240, 248, 255, 247), (246, 254, 253, 245), (244, 252, 251, 243), (242, 250, 249, 241), (247, 255, 254, 246), (178, 192, 281, 278), (284, 287, 286, 283), (266, 267, 258, 257), (278, 281, 280, 277), (190, 188, 287, 284), (267, 270, 259, 258), (280, 283, 282, 279), (270, 273, 260, 259), (281, 284, 283, 280), (286, 265, 266, 285), (273, 276, 261, 260), (192, 190, 284, 281), (287, 256, 265, 286), (276, 279, 262, 261), (188, 186, 256, 287), (279, 282, 263, 262), (264, 295, 294, 263), (282, 285, 264, 263), (283, 286, 285, 282), (285, 266, 257, 264), (277, 280, 279, 276), (180, 178, 278, 275), (275, 278, 277, 274), (274, 277, 276, 273), (182, 180, 275, 272), (272, 275, 274, 271), (271, 274, 273, 270), (184, 182, 272, 269), (269, 272, 271, 268), (268, 271, 270, 267), (186, 184, 269, 256), (256, 269, 268, 265), (265, 268, 267, 266), (292, 300, 299, 291), (261, 292, 291, 260), (257, 288, 295, 264), (262, 293, 292, 261), (259, 290, 289, 258), (263, 294, 293, 262), (258, 289, 288, 257), (260, 291, 290, 259), (296, 304, 311, 303), (290, 298, 297, 289), (295, 303, 302, 294), (293, 301, 300, 292), (291, 299, 298, 290), (289, 297, 296, 288), (288, 296, 303, 295), (294, 302, 301, 293), (309, 317, 316, 308), (302, 310, 309, 301), (300, 308, 307, 299), (298, 306, 305, 297), (303, 311, 310, 302), (301, 309, 308, 300), (299, 307, 306, 298), (297, 305, 304, 296), (313, 314, 315, 316, 317, 318, 319, 312), (307, 315, 314, 306), (305, 313, 312, 304), (304, 312, 319, 311), (310, 318, 317, 309), (308, 316, 315, 307), (306, 314, 313, 305), (311, 319, 318, 310), (178, 180, 322, 338), (338, 322, 321, 339), (339, 321, 320, 340), (180, 182, 325, 322), (322, 325, 324, 321), (321, 324, 323, 320), (182, 184, 328, 325), (325, 328, 327, 324), (324, 327, 326, 323), (184, 186, 331, 328), (328, 331, 330, 327), (327, 330, 329, 326), (186, 188, 334, 331), (331, 334, 333, 330), (330, 333, 332, 329), (192, 178, 338, 343), (343, 338, 339, 342), (342, 339, 340, 341), (188, 190, 337, 334), (334, 337, 336, 333), (333, 336, 335, 332), (190, 192, 343, 337), (337, 343, 342, 336), (336, 342, 341, 335), (344, 346, 347, 345), (346, 367, 399, 388), (348, 350, 351, 349), (0, 3, 370, 368), (348, 349, 377, 376), (354, 352, 353, 355), (366, 344, 375, 383), (361, 347, 389, 396), (356, 358, 359, 357), (344, 345, 374, 375), (6, 7, 386, 387), (363, 359, 395, 397), (345, 347, 361, 360), (360, 361, 358, 356), (1, 0, 368, 369), (5, 6, 387, 385), (359, 363, 362, 357), (355, 353, 362, 363), (357, 362, 381, 380), (355, 363, 397, 393), (354, 365, 364, 352), (350, 348, 364, 365), (362, 353, 379, 381), (7, 4, 384, 386), (351, 367, 366, 349), (346, 344, 366, 367), (373, 369, 375, 374), (371, 372, 373, 374), (369, 368, 376, 377), (368, 370, 379, 378), (370, 373, 372, 380), (379, 370, 380, 381), (376, 368, 378, 382), (375, 369, 377, 383), (349, 366, 383, 377), (356, 357, 380, 372), (360, 356, 372, 371), (2, 1, 369, 373), (364, 348, 376, 382), (352, 364, 382, 378), (345, 360, 371, 374), (3, 2, 373, 370), (384, 385, 391, 390), (385, 387, 389, 388), (386, 384, 392, 393), (387, 386, 395, 394), (389, 387, 394, 396), (397, 395, 386, 393), (398, 392, 384, 390), (399, 391, 385, 388), (358, 361, 396, 394), (367, 351, 391, 399), (351, 350, 390, 391), (354, 355, 393, 392), (359, 358, 394, 395), (350, 365, 398, 390), (365, 354, 392, 398), (4, 5, 385, 384)])
me_cube.polygons.foreach_set('use_smooth', [0, 0, 0, 0, 1, 1, 1, 1, 1, 1, 1, 1, 1, 1, 1, 1, 1, 1, 1, 1, 1, 1, 1, 1, 1, 1, 1, 1, 1, 1, 1, 1, 1, 1, 1, 1, 1, 1, 1, 1, 1, 1, 1, 1, 1, 1, 1, 1, 1, 1, 1, 1, 1, 1, 1, 1, 1, 1, 1, 1, 1, 1, 1, 1, 1, 1, 1, 1, 1, 1, 1, 1, 1, 1, 1, 1, 1, 1, 1, 1, 1, 1, 1, 1, 1, 1, 1, 1, 1, 1, 1, 1, 1, 1, 1, 1, 1, 1, 1, 1, 1, 1, 1, 1, 1, 1, 1, 1, 1, 1, 1, 1, 1, 1, 1, 1, 1, 1, 1, 1, 1, 1, 1, 1, 1, 1, 1, 1, 1, 1, 1, 1, 1, 1, 1, 1, 1, 1, 1, 1, 1, 1, 1, 1, 1, 1, 1, 1, 1, 1, 1, 1, 1, 1, 1, 1, 1, 1, 1, 1, 1, 1, 1, 1, 1, 1, 1, 1, 1, 1, 1, 1, 1, 1, 1, 1, 1, 1, 1, 1, 1, 1, 1, 1, 1, 1, 1, 1, 1, 1, 1, 1, 1, 1, 1, 1, 1, 1, 1, 1, 1, 1, 1, 1, 1, 1, 1, 1, 1, 1, 1, 1, 1, 1, 1, 1, 1, 1, 1, 1, 1, 1, 1, 1, 1, 1, 1, 1, 1, 1, 1, 1, 1, 1, 1, 1, 1, 1, 1, 1, 1, 1, 1, 1, 1, 1, 1, 1, 1, 1, 1, 1, 1, 1, 1, 1, 1, 1, 1, 1, 1, 1, 1, 1, 1, 1, 1, 1, 1, 1, 1, 1, 1, 1, 1, 1, 1, 1, 1, 1, 1, 1, 1, 1, 1, 1, 1, 1, 1, 1, 1, 1, 1, 1, 1, 1, 1, 1, 1, 1, 1, 1, 1, 1, 1, 1, 1, 1, 1, 1, 1, 1, 1, 1, 1, 1, 1, 1, 1, 1, 1, 1, 1, 1, 1, 1, 1, 1, 1, 1, 0, 0, 0, 0, 0, 0, 0, 0, 0, 0, 0, 0, 0, 0, 0, 0, 0, 0, 0, 0, 0, 0, 0, 0, 0, 0, 0, 0, 0, 0, 0, 0, 0, 0, 0, 0, 0, 0, 0, 0, 0, 0, 0, 0, 0, 0, 0, 0, 0, 0, 0, 0, 0, 0, 0, 0, 0, 0])
me_cube.polygons.foreach_set('material_index', [1, 1, 1, 1, 0, 0, 0, 0, 0, 0, 0, 0, 0, 0, 0, 0, 0, 0, 0, 0, 0, 0, 0, 0, 0, 0, 0, 0, 0, 0, 0, 0, 0, 0, 0, 0, 0, 0, 0, 0, 0, 0, 0, 0, 0, 0, 0, 0, 0, 0, 0, 0, 0, 0, 0, 0, 0, 0, 0, 0, 0, 0, 1, 0, 0, 0, 0, 0, 0, 0, 1, 1, 1, 1, 1, 1, 1, 1, 0, 0, 0, 0, 0, 0, 0, 0, 0, 0, 0, 0, 0, 0, 0, 0, 0, 0, 0, 0, 0, 0, 0, 0, 0, 0, 0, 0, 0, 0, 0, 0, 0, 0, 0, 0, 0, 0, 0, 0, 0, 0, 0, 0, 0, 0, 0, 0, 0, 1, 0, 0, 0, 0, 0, 0, 0, 1, 1, 1, 1, 1, 1, 1, 1, 0, 0, 0, 0, 0, 0, 0, 0, 0, 0, 0, 0, 0, 0, 0, 0, 0, 0, 0, 0, 0, 0, 0, 0, 0, 0, 0, 0, 0, 0, 0, 0, 0, 0, 0, 0, 0, 0, 0, 0, 0, 0, 0, 0, 0, 0, 0, 0, 0, 0, 0, 0, 0, 0, 0, 0, 0, 0, 0, 0, 0, 0, 0, 0, 0, 0, 0, 0, 0, 0, 0, 0, 0, 0, 0, 0, 0, 0, 0, 0, 0, 0, 1, 0, 0, 0, 0, 0, 0, 0, 1, 1, 1, 1, 1, 1, 1, 1, 0, 0, 0, 0, 0, 0, 0, 0, 0, 0, 0, 0, 0, 0, 0, 0, 0, 0, 0, 0, 0, 0, 0, 0, 0, 0, 0, 0, 0, 0, 0, 0, 0, 0, 0, 0, 0, 0, 0, 0, 0, 0, 0, 0, 0, 0, 0, 0, 0, 1, 0, 0, 0, 0, 0, 0, 0, 1, 1, 1, 1, 1, 1, 1, 1, 0, 0, 0, 0, 0, 0, 0, 0, 0, 0, 0, 0, 0, 0, 0, 0, 0, 0, 0, 0, 0, 0, 0, 0, 1, 1, 1, 1, 1, 1, 1, 1, 1, 1, 1, 1, 1, 1, 1, 1, 1, 1, 1, 1, 1, 1, 1, 1, 1, 1, 1, 1, 1, 1, 1, 1, 1, 1, 1, 1, 1, 1, 1, 1, 1, 1, 1, 1, 1, 1, 1, 1, 1, 1, 1, 1, 1, 1, 1, 1, 1, 1])
_uv = me_cube.uv_layers.new(name='UVMap')
_uv.uv.foreach_set('vector', [0.3453, 0.3517, 0.6906, 0.3517, 0.6906, 0.694, 0.3453, 0.694, 0.0, 0.694, 6.861e-08, 0.3517, 0.3453, 0.3517, 0.3453, 0.694, 0.9388, 0.347, 0.9388, 0.004828, 0.9403, 0.004828, 0.9403, 0.347, 0.9418, 0.003972, 0.9418, 0.3462, 0.9403, 0.3462, 0.9403, 0.003972, 0.707, 0.6877, 0.7137, 0.694, 0.7057, 0.6995, 0.6978, 0.6942, 0.4209, 0.9877, 0.4298, 0.9886, 0.4298, 1.0, 0.4209, 0.998, 0.249, 0.9167, 0.2401, 0.9191, 0.2398, 0.8994, 0.2487, 0.9, 0.6978, 0.6942, 0.7057, 0.6995, 0.7005, 0.7067, 0.6916, 0.7034, 0.4209, 0.975, 0.4298, 0.975, 0.4298, 0.9886, 0.4209, 0.9877, 0.2401, 0.9191, 0.2315, 0.9188, 0.2312, 0.8979, 0.2398, 0.8994, 0.7005, 0.7067, 0.7087, 0.7054, 0.708, 0.7143, 0.6998, 0.7169, 0.4209, 0.8669, 0.4298, 0.8669, 0.4298, 0.975, 0.4209, 0.975, 0.9004, 0.6767, 0.9091, 0.6764, 0.9088, 0.6961, 0.9001, 0.6976, 0.4121, 0.9886, 0.4209, 0.9877, 0.4209, 0.998, 0.4121, 1.0, 0.2865, 0.9201, 0.2791, 0.926, 0.2739, 0.9135, 0.2826, 0.9106, 0.9091, 0.6764, 0.9179, 0.6788, 0.9176, 0.6955, 0.9088, 0.6961, 0.4121, 0.975, 0.4209, 0.975, 0.4209, 0.9877, 0.4121, 0.9886, 0.2938, 0.9252, 0.2881, 0.9327, 0.2791, 0.926, 0.2865, 0.9201, 0.6906, 0.7169, 0.6998, 0.7169, 0.7033, 0.7302, 0.6949, 0.7331, 0.4121, 0.8669, 0.4209, 0.8669, 0.4209, 0.975, 0.4121, 0.975, 0.3032, 0.9279, 0.2989, 0.9359, 0.2881, 0.9327, 0.2938, 0.9252, 0.6998, 0.7169, 0.708, 0.7143, 0.7112, 0.7265, 0.7033, 0.7302, 0.2816, 0.8969, 0.2923, 0.7099, 0.301, 0.7112, 0.2903, 0.8979, 0.6906, 0.7704, 0.6818, 0.7729, 0.6818, 0.6965, 0.6906, 0.694, 0.2912, 0.9104, 0.2826, 0.9106, 0.2816, 0.8969, 0.2903, 0.8979, 0.7738, 0.6495, 0.7804, 0.6557, 0.7137, 0.694, 0.707, 0.6877, 0.2947, 0.9186, 0.2865, 0.9201, 0.2826, 0.9106, 0.2912, 0.9104, 0.2826, 0.9106, 0.2739, 0.9135, 0.2727, 0.8968, 0.2816, 0.8969, 0.8349, 0.4073, 0.8374, 0.416, 0.8341, 0.4224, 0.8269, 0.4226, 0.82, 0.4166, 0.8175, 0.4078, 0.8208, 0.4015, 0.828, 0.4013, 0.6916, 0.7034, 0.7005, 0.7067, 0.6998, 0.7169, 0.6906, 0.7169, 0.7716, 0.6406, 0.7738, 0.6495, 0.707, 0.6877, 0.7049, 0.6789, 0.937, 0.6472, 0.9416, 0.655, 0.931, 0.6588, 0.9249, 0.6516, 0.9249, 0.6516, 0.931, 0.6588, 0.9224, 0.666, 0.9147, 0.6605, 0.9147, 0.6605, 0.9224, 0.666, 0.9179, 0.6788, 0.9091, 0.6764, 0.9735, 0.1449, 0.9647, 0.1449, 0.9647, 0.03689, 0.9735, 0.0369, 0.9735, 0.0369, 0.9647, 0.03689, 0.9647, 0.01895, 0.9735, 0.01806, 0.9735, 0.01806, 0.9647, 0.01895, 0.9647, 0.002037, 0.9735, 0.0, 0.9065, 0.6595, 0.9147, 0.6605, 0.9091, 0.6764, 0.9004, 0.6767, 0.9824, 0.1449, 0.9735, 0.1449, 0.9735, 0.0369, 0.9824, 0.03689, 0.9824, 0.03689, 0.9735, 0.0369, 0.9735, 0.01806, 0.9824, 0.01895, 0.9824, 0.01895, 0.9735, 0.01806, 0.9735, 0.0, 0.9824, 0.002037, 0.2458, 0.9349, 0.2376, 0.9359, 0.2315, 0.9188, 0.2401, 0.9191, 0.7972, 0.7144, 0.7884, 0.7169, 0.7884, 0.6405, 0.7972, 0.638, 0.2727, 0.9404, 0.268, 0.9483, 0.256, 0.9438, 0.2621, 0.9366, 0.2621, 0.9366, 0.256, 0.9438, 0.2458, 0.9349, 0.2535, 0.9294, 0.2535, 0.9294, 0.2458, 0.9349, 0.2401, 0.9191, 0.249, 0.9167, 0.9385, 0.8824, 0.9416, 0.8973, 0.9331, 0.8994, 0.9298, 0.8838, 0.9176, 0.6955, 0.9385, 0.8824, 0.9298, 0.8838, 0.9088, 0.6961, 0.2727, 0.8968, 0.2835, 0.709, 0.2923, 0.7099, 0.2816, 0.8969, 0.7033, 0.7302, 0.774, 0.9039, 0.766, 0.9075, 0.6949, 0.7331, 0.2312, 0.8979, 0.2522, 0.7099, 0.2608, 0.7117, 0.2398, 0.8994, 0.7112, 0.7265, 0.7818, 0.8998, 0.774, 0.9039, 0.7033, 0.7302, 0.2398, 0.8994, 0.2608, 0.7117, 0.2696, 0.713, 0.2487, 0.9, 0.9088, 0.6961, 0.9298, 0.8838, 0.9211, 0.8856, 0.9001, 0.6976, 0.6169, 0.7029, 0.6192, 0.702, 0.6192, 0.7133, 0.6169, 0.7124, 0.2522, 0.7099, 0.2556, 0.694, 0.2642, 0.6961, 0.2608, 0.7117, 0.2923, 0.7099, 0.2945, 0.6956, 0.3032, 0.6972, 0.301, 0.7112, 0.774, 0.9039, 0.7808, 0.9167, 0.7731, 0.921, 0.766, 0.9075, 0.9298, 0.8838, 0.9331, 0.8994, 0.9245, 0.9015, 0.9211, 0.8856, 0.2608, 0.7117, 0.2642, 0.6961, 0.2727, 0.6981, 0.2696, 0.713, 0.2835, 0.709, 0.2858, 0.694, 0.2945, 0.6956, 0.2923, 0.7099, 0.7818, 0.8998, 0.7884, 0.9124, 0.7808, 0.9167, 0.774, 0.9039, 0.5745, 0.7504, 0.5745, 0.7794, 0.5639, 0.7794, 0.5639, 0.7504, 0.6101, 0.7191, 0.6111, 0.7214, 0.5996, 0.7214, 0.6006, 0.7191, 0.5939, 0.7124, 0.5915, 0.7133, 0.5915, 0.702, 0.5939, 0.7029, 0.6006, 0.6962, 0.5996, 0.694, 0.6111, 0.694, 0.6101, 0.6962, 0.6169, 0.7124, 0.6192, 0.7133, 0.6111, 0.7214, 0.6101, 0.7191, 0.6006, 0.7191, 0.5996, 0.7214, 0.5915, 0.7133, 0.5939, 0.7124, 0.5939, 0.7029, 0.5915, 0.702, 0.5996, 0.694, 0.6006, 0.6962, 0.6101, 0.6962, 0.6111, 0.694, 0.6192, 0.702, 0.6169, 0.7029, 0.6745, 0.7133, 0.6664, 0.7214, 0.6549, 0.7214, 0.6468, 0.7133, 0.6468, 0.702, 0.6549, 0.694, 0.6664, 0.694, 0.6745, 0.702, 0.5468, 0.7504, 0.5468, 0.7214, 0.5574, 0.7214, 0.5574, 0.7504, 0.498, 0.7504, 0.498, 0.7214, 0.5086, 0.7214, 0.5086, 0.7504, 0.7719, 0.2954, 0.7719, 0.3244, 0.7613, 0.3245, 0.7613, 0.2955, 0.5851, 0.7504, 0.5851, 0.7794, 0.5745, 0.7794, 0.5745, 0.7504, 0.5362, 0.7504, 0.5362, 0.7214, 0.5468, 0.7214, 0.5468, 0.7504, 0.4874, 0.7504, 0.4874, 0.7214, 0.498, 0.7214, 0.498, 0.7504, 0.7613, 0.2955, 0.7613, 0.3245, 0.7507, 0.3244, 0.7507, 0.2954, 0.3293, 0.694, 0.3336, 0.702, 0.3242, 0.7047, 0.3185, 0.6972, 0.4209, 0.7062, 0.4121, 0.7053, 0.4121, 0.694, 0.4209, 0.696, 0.7257, 0.2101, 0.7166, 0.2097, 0.7223, 0.1909, 0.7306, 0.1941, 0.3185, 0.6972, 0.3242, 0.7047, 0.317, 0.7098, 0.3096, 0.7039, 0.4209, 0.719, 0.4121, 0.719, 0.4121, 0.7053, 0.4209, 0.7062, 0.7166, 0.2097, 0.7084, 0.2068, 0.7145, 0.1868, 0.7223, 0.1909, 0.317, 0.7098, 0.3251, 0.7113, 0.3217, 0.7194, 0.313, 0.7193, 0.8023, 0.4404, 0.8105, 0.4375, 0.8163, 0.4563, 0.8085, 0.4604, 0.4298, 0.7053, 0.4209, 0.7062, 0.4209, 0.696, 0.4298, 0.694, 0.8122, 0.8615, 0.8032, 0.8648, 0.8023, 0.8513, 0.8115, 0.8513, 0.8105, 0.4375, 0.8196, 0.4371, 0.8245, 0.4531, 0.8163, 0.4563, 0.4298, 0.719, 0.4209, 0.719, 0.4209, 0.7062, 0.4298, 0.7053, 0.8174, 0.8687, 0.8095, 0.874, 0.8032, 0.8648, 0.8122, 0.8615, 0.3043, 0.7164, 0.313, 0.7193, 0.312, 0.733, 0.3032, 0.7331, 0.8254, 0.8742, 0.8187, 0.8805, 0.8095, 0.874, 0.8174, 0.8687, 0.313, 0.7193, 0.3217, 0.7194, 0.3208, 0.732, 0.312, 0.733, 0.815, 0.838, 0.8857, 0.6643, 0.8935, 0.6684, 0.8229, 0.8418, 0.8197, 0.8539, 0.8115, 0.8513, 0.815, 0.838, 0.8229, 0.8418, 0.8203, 0.8628, 0.8122, 0.8615, 0.8115, 0.8513, 0.8197, 0.8539, 0.8115, 0.8513, 0.8023, 0.8513, 0.8066, 0.8351, 0.815, 0.838, 0.3096, 0.7039, 0.317, 0.7098, 0.313, 0.7193, 0.3043, 0.7164, 0.828, 0.4013, 0.8349, 0.4073, 0.826, 0.4141, 0.8179, 0.4091, 0.8179, 0.4091, 0.826, 0.4141, 0.82, 0.4236, 0.811, 0.4207, 0.811, 0.4207, 0.82, 0.4236, 0.8196, 0.4371, 0.8105, 0.4375, 0.9735, 0.2929, 0.9824, 0.2929, 0.9824, 0.3109, 0.9735, 0.3117, 0.9735, 0.3117, 0.9824, 0.3109, 0.9824, 0.3278, 0.9735, 0.3298, 0.8029, 0.4222, 0.811, 0.4207, 0.8105, 0.4375, 0.8023, 0.4404, 0.9647, 0.2929, 0.9735, 0.2929, 0.9735, 0.3117, 0.9647, 0.3109, 0.9647, 0.3109, 0.9735, 0.3117, 0.9735, 0.3298, 0.9647, 0.3278, 0.7171, 0.2265, 0.7089, 0.225, 0.7084, 0.2068, 0.7166, 0.2097, 0.741, 0.2399, 0.7341, 0.2459, 0.724, 0.238, 0.732, 0.233, 0.732, 0.233, 0.724, 0.238, 0.7171, 0.2265, 0.7261, 0.2236, 0.7261, 0.2236, 0.7171, 0.2265, 0.7166, 0.2097, 0.7257, 0.2101, 0.9019, 0.6248, 0.9095, 0.638, 0.902, 0.6426, 0.894, 0.6287, 0.8245, 0.4531, 0.9019, 0.6248, 0.894, 0.6287, 0.8163, 0.4563, 0.8066, 0.8351, 0.8777, 0.6607, 0.8857, 0.6643, 0.815, 0.838, 0.312, 0.733, 0.3227, 0.92, 0.3139, 0.9209, 0.3032, 0.7331, 0.7145, 0.1868, 0.7925, 0.01413, 0.8001, 0.01848, 0.7223, 0.1909, 0.3208, 0.732, 0.3314, 0.9186, 0.3227, 0.92, 0.312, 0.733, 0.7223, 0.1909, 0.8001, 0.01848, 0.808, 0.02239, 0.7306, 0.1941, 0.8163, 0.4563, 0.894, 0.6287, 0.8864, 0.6331, 0.8085, 0.4604, 0.5177, 0.7191, 0.5167, 0.7214, 0.5086, 0.7133, 0.5109, 0.7124, 0.7925, 0.01413, 0.8006, 0.0, 0.8081, 0.00461, 0.8001, 0.01848, 0.8857, 0.6643, 0.8924, 0.6515, 0.9001, 0.6558, 0.8935, 0.6684, 0.3227, 0.92, 0.3249, 0.9343, 0.3163, 0.9359, 0.3139, 0.9209, 0.894, 0.6287, 0.902, 0.6426, 0.8945, 0.6472, 0.8864, 0.6331, 0.8001, 0.01848, 0.8081, 0.00461, 0.8156, 0.009164, 0.808, 0.02239, 0.8777, 0.6607, 0.8848, 0.6472, 0.8924, 0.6515, 0.8857, 0.6643, 0.3314, 0.9186, 0.3336, 0.9327, 0.3249, 0.9343, 0.3227, 0.92, 0.5745, 0.7214, 0.5745, 0.7504, 0.5639, 0.7504, 0.5639, 0.7214, 0.5109, 0.7029, 0.5086, 0.702, 0.5167, 0.694, 0.5177, 0.6962, 0.5272, 0.6962, 0.5282, 0.694, 0.5362, 0.702, 0.5339, 0.7029, 0.5339, 0.7124, 0.5362, 0.7133, 0.5282, 0.7214, 0.5272, 0.7191, 0.5109, 0.7124, 0.5086, 0.7133, 0.5086, 0.702, 0.5109, 0.7029, 0.5177, 0.6962, 0.5167, 0.694, 0.5282, 0.694, 0.5272, 0.6962, 0.5339, 0.7029, 0.5362, 0.702, 0.5362, 0.7133, 0.5339, 0.7124, 0.5272, 0.7191, 0.5282, 0.7214, 0.5167, 0.7214, 0.5177, 0.7191, 0.4729, 0.7214, 0.4614, 0.7214, 0.4533, 0.7133, 0.4533, 0.702, 0.4614, 0.694, 0.4729, 0.694, 0.481, 0.702, 0.481, 0.7133, 0.7401, 0.3245, 0.7401, 0.2955, 0.7507, 0.2954, 0.7507, 0.3244, 0.719, 0.2954, 0.719, 0.3244, 0.7084, 0.3245, 0.7084, 0.2955, 0.6404, 0.7504, 0.6404, 0.7794, 0.6298, 0.7794, 0.6298, 0.7504, 0.5851, 0.7214, 0.5851, 0.7504, 0.5745, 0.7504, 0.5745, 0.7214, 0.7296, 0.3244, 0.7296, 0.2954, 0.7401, 0.2955, 0.7401, 0.3245, 0.7296, 0.2955, 0.7296, 0.3245, 0.719, 0.3244, 0.719, 0.2954, 0.6298, 0.7504, 0.6298, 0.7794, 0.6192, 0.7794, 0.6192, 0.7504, 0.8349, 0.4073, 0.828, 0.4013, 0.8929, 0.3609, 0.8998, 0.3669, 0.8998, 0.3669, 0.8929, 0.3609, 0.9045, 0.3517, 0.9095, 0.3548, 0.746, 0.3245, 0.7518, 0.3255, 0.7543, 0.3395, 0.7451, 0.3395, 0.9824, 0.2929, 0.9735, 0.2929, 0.9735, 0.1855, 0.9824, 0.1855, 0.9824, 0.1855, 0.9735, 0.1855, 0.9735, 0.1649, 0.9824, 0.1649, 0.9824, 0.1649, 0.9735, 0.1649, 0.9735, 0.1449, 0.9824, 0.1449, 0.9735, 0.2929, 0.9647, 0.2929, 0.9647, 0.1855, 0.9735, 0.1855, 0.9735, 0.1855, 0.9647, 0.1855, 0.9647, 0.1649, 0.9735, 0.1649, 0.9735, 0.1649, 0.9647, 0.1649, 0.9647, 0.1449, 0.9735, 0.1449, 0.7341, 0.2459, 0.741, 0.2399, 0.8059, 0.2803, 0.799, 0.2863, 0.799, 0.2863, 0.8059, 0.2803, 0.8156, 0.2924, 0.8106, 0.2954, 0.4807, 0.7374, 0.4865, 0.7364, 0.4874, 0.7514, 0.4782, 0.7514, 0.8187, 0.8805, 0.8254, 0.8742, 0.8917, 0.9122, 0.8851, 0.9185, 0.8851, 0.9185, 0.8917, 0.9122, 0.9001, 0.927, 0.8952, 0.9303, 0.7835, 0.638, 0.7884, 0.6412, 0.7804, 0.6557, 0.7738, 0.6495, 0.8374, 0.416, 0.8349, 0.4073, 0.8998, 0.3669, 0.9023, 0.3757, 0.7176, 0.3245, 0.7267, 0.325, 0.7267, 0.3404, 0.7209, 0.3411, 0.6713, 0.7214, 0.6772, 0.722, 0.6772, 0.737, 0.668, 0.7376, 0.4121, 0.719, 0.4209, 0.719, 0.4209, 0.8264, 0.4121, 0.8264, 0.4121, 0.8264, 0.4209, 0.8264, 0.4209, 0.847, 0.4121, 0.847, 0.4121, 0.847, 0.4209, 0.847, 0.4209, 0.8669, 0.4121, 0.8669, 0.4209, 0.719, 0.4298, 0.719, 0.4298, 0.8264, 0.4209, 0.8264, 0.4209, 0.8264, 0.4298, 0.8264, 0.4298, 0.847, 0.4209, 0.847, 0.4209, 0.847, 0.4298, 0.847, 0.4298, 0.8669, 0.4209, 0.8669, 0.1153, 0.7302, 0.1217, 0.7366, 0.1136, 0.7419, 0.1059, 0.7364, 0.4033, 0.9877, 0.4121, 0.9886, 0.4121, 1.0, 0.4033, 0.998, 0.9273, 0.5745, 0.9185, 0.5768, 0.9182, 0.5572, 0.927, 0.5577, 0.1059, 0.7364, 0.1136, 0.7419, 0.1081, 0.7489, 0.09933, 0.7454, 0.4033, 0.975, 0.4121, 0.975, 0.4121, 0.9886, 0.4033, 0.9877, 0.9185, 0.5768, 0.9098, 0.5766, 0.9095, 0.5557, 0.9182, 0.5572, 0.1081, 0.7489, 0.1163, 0.7479, 0.1154, 0.7567, 0.1071, 0.7591, 0.4033, 0.8669, 0.4121, 0.8669, 0.4121, 0.975, 0.4033, 0.975, 0.8156, 0.07666, 0.8239, 0.07404, 0.829, 0.09305, 0.8211, 0.09684, 0.3945, 0.9886, 0.4033, 0.9877, 0.4033, 0.998, 0.3945, 1.0, 0.009831, 0.9082, 0.0009053, 0.9115, 0.0, 0.8979, 0.009131, 0.898, 0.8239, 0.07404, 0.833, 0.07394, 0.8373, 0.09011, 0.829, 0.09305, 0.3945, 0.975, 0.4033, 0.975, 0.4033, 0.9877, 0.3945, 0.9886, 0.01502, 0.9154, 0.007175, 0.9207, 0.0009053, 0.9115, 0.009831, 0.9082, 0.09799, 0.7589, 0.1071, 0.7591, 0.1102, 0.7725, 0.1018, 0.7752, 0.3945, 0.8669, 0.4033, 0.8669, 0.4033, 0.975, 0.3945, 0.975, 0.02303, 0.9209, 0.01638, 0.9272, 0.007175, 0.9207, 0.01502, 0.9154, 0.1071, 0.7591, 0.1154, 0.7567, 0.1183, 0.769, 0.1102, 0.7725, 0.01268, 0.8847, 0.08356, 0.7111, 0.09136, 0.7152, 0.02061, 0.8885, 0.08972, 0.9593, 0.08307, 0.9655, 0.01638, 0.9272, 0.02303, 0.9209, 0.01738, 0.9006, 0.009131, 0.898, 0.01268, 0.8847, 0.02061, 0.8885, 0.1832, 0.694, 0.1896, 0.7004, 0.1217, 0.7366, 0.1153, 0.7302, 0.018, 0.9095, 0.009831, 0.9082, 0.009131, 0.898, 0.01738, 0.9006, 0.009131, 0.898, 0.0, 0.8979, 0.004324, 0.8818, 0.01268, 0.8847, 0.7225, 0.3995, 0.7252, 0.4082, 0.722, 0.4146, 0.7148, 0.415, 0.7078, 0.4091, 0.7051, 0.4004, 0.7082, 0.394, 0.7155, 0.3936, 0.09933, 0.7454, 0.1081, 0.7489, 0.1071, 0.7591, 0.09799, 0.7589, 0.9093, 0.0, 0.916, 0.006266, 0.8493, 0.04467, 0.8427, 0.0384, 0.8427, 0.0384, 0.8493, 0.04467, 0.8401, 0.05121, 0.8323, 0.04595, 0.8323, 0.04595, 0.8401, 0.05121, 0.8339, 0.06044, 0.8249, 0.05723, 0.8249, 0.05723, 0.8339, 0.06044, 0.833, 0.07394, 0.8239, 0.07404, 0.9912, 0.1849, 1.0, 0.1849, 1.0, 0.2929, 0.9912, 0.2929, 0.9912, 0.2929, 1.0, 0.2929, 1.0, 0.3109, 0.9912, 0.3117, 0.9912, 0.3117, 1.0, 0.3109, 1.0, 0.3278, 0.9912, 0.3298, 0.8168, 0.05848, 0.8249, 0.05723, 0.8239, 0.07404, 0.8156, 0.07666, 0.9824, 0.1849, 0.9912, 0.1849, 0.9912, 0.2929, 0.9824, 0.2929, 0.9824, 0.2929, 0.9912, 0.2929, 0.9912, 0.3117, 0.9824, 0.3109, 0.9824, 0.3109, 0.9912, 0.3117, 0.9912, 0.3298, 0.9824, 0.3278, 0.9242, 0.5927, 0.916, 0.5937, 0.9098, 0.5766, 0.9185, 0.5768, 0.08307, 0.9655, 0.08088, 0.9744, 0.01419, 0.9361, 0.01638, 0.9272, 0.9511, 0.5982, 0.9464, 0.6061, 0.9343, 0.6016, 0.9404, 0.5944, 0.9404, 0.5944, 0.9343, 0.6016, 0.9242, 0.5927, 0.9319, 0.5872, 0.9319, 0.5872, 0.9242, 0.5927, 0.9185, 0.5768, 0.9273, 0.5745, 0.9088, 0.2643, 0.916, 0.2778, 0.9083, 0.2821, 0.9008, 0.268, 0.8373, 0.09011, 0.9088, 0.2643, 0.9008, 0.268, 0.829, 0.09305, 0.004324, 0.8818, 0.07553, 0.7074, 0.08356, 0.7111, 0.01268, 0.8847, 0.1102, 0.7725, 0.1755, 0.9483, 0.1673, 0.9517, 0.1018, 0.7752, 0.9095, 0.5557, 0.9306, 0.3677, 0.9392, 0.3695, 0.9182, 0.5572, 0.1183, 0.769, 0.1834, 0.9445, 0.1755, 0.9483, 0.1102, 0.7725, 0.9182, 0.5572, 0.9392, 0.3695, 0.9479, 0.3708, 0.927, 0.5577, 0.829, 0.09305, 0.9008, 0.268, 0.893, 0.272, 0.8211, 0.09684, 0.49, 0.7191, 0.489, 0.7214, 0.481, 0.7133, 0.4833, 0.7124, 0.9306, 0.3677, 0.9339, 0.3517, 0.9425, 0.3539, 0.9392, 0.3695, 0.08356, 0.7111, 0.09033, 0.6982, 0.09799, 0.7026, 0.09136, 0.7152, 0.1755, 0.9483, 0.1818, 0.9613, 0.174, 0.9654, 0.1673, 0.9517, 0.9008, 0.268, 0.9083, 0.2821, 0.9006, 0.2864, 0.893, 0.272, 0.9392, 0.3695, 0.9425, 0.3539, 0.9511, 0.3559, 0.9479, 0.3708, 0.07553, 0.7074, 0.08265, 0.694, 0.09033, 0.6982, 0.08356, 0.7111, 0.1834, 0.9445, 0.1896, 0.9572, 0.1818, 0.9613, 0.1755, 0.9483, 0.6021, 0.7794, 0.6021, 0.7504, 0.6127, 0.7504, 0.6127, 0.7794, 0.4833, 0.7029, 0.481, 0.702, 0.489, 0.694, 0.49, 0.6962, 0.4995, 0.6962, 0.5005, 0.694, 0.5086, 0.702, 0.5063, 0.7029, 0.5063, 0.7124, 0.5086, 0.7133, 0.5005, 0.7214, 0.4995, 0.7191, 0.4833, 0.7124, 0.481, 0.7133, 0.481, 0.702, 0.4833, 0.7029, 0.49, 0.6962, 0.489, 0.694, 0.5005, 0.694, 0.4995, 0.6962, 0.5063, 0.7029, 0.5086, 0.702, 0.5086, 0.7133, 0.5063, 0.7124, 0.4995, 0.7191, 0.5005, 0.7214, 0.489, 0.7214, 0.49, 0.7191, 0.6192, 0.7133, 0.6192, 0.702, 0.6273, 0.694, 0.6388, 0.694, 0.6468, 0.702, 0.6468, 0.7133, 0.6387, 0.7214, 0.6273, 0.7214, 0.6021, 0.7504, 0.6021, 0.7214, 0.6127, 0.7214, 0.6127, 0.7504, 0.5257, 0.7214, 0.5257, 0.7504, 0.5151, 0.7504, 0.5151, 0.7214, 0.4533, 0.7794, 0.4533, 0.7504, 0.4639, 0.7504, 0.4639, 0.7794, 0.5915, 0.7794, 0.5915, 0.7504, 0.6021, 0.7504, 0.6021, 0.7794, 0.5915, 0.7504, 0.5915, 0.7214, 0.6021, 0.7214, 0.6021, 0.7504, 0.5362, 0.7214, 0.5362, 0.7504, 0.5257, 0.7504, 0.5257, 0.7214, 0.4639, 0.7794, 0.4639, 0.7504, 0.4745, 0.7504, 0.4745, 0.7794, 0.3598, 0.694, 0.364, 0.702, 0.3547, 0.7047, 0.3489, 0.6972, 0.4033, 0.7062, 0.3945, 0.7053, 0.3945, 0.694, 0.4033, 0.696, 0.2074, 0.9167, 0.1986, 0.9191, 0.1983, 0.8994, 0.2071, 0.9, 0.3489, 0.6972, 0.3547, 0.7047, 0.3474, 0.7098, 0.34, 0.7039, 0.4033, 0.719, 0.3945, 0.719, 0.3945, 0.7053, 0.4033, 0.7062, 0.1986, 0.9191, 0.1899, 0.9188, 0.1896, 0.8979, 0.1983, 0.8994, 0.3474, 0.7098, 0.3555, 0.7113, 0.3521, 0.7194, 0.3434, 0.7193, 0.6906, 0.4333, 0.6987, 0.4302, 0.7049, 0.4489, 0.6972, 0.4531, 0.4121, 0.7053, 0.4033, 0.7062, 0.4033, 0.696, 0.4121, 0.694, 0.3779, 0.9201, 0.3705, 0.926, 0.3652, 0.9135, 0.3739, 0.9106, 0.6987, 0.4302, 0.7078, 0.4296, 0.7131, 0.4455, 0.7049, 0.4489, 0.4121, 0.719, 0.4033, 0.719, 0.4033, 0.7062, 0.4121, 0.7053, 0.3851, 0.9252, 0.3794, 0.9327, 0.3705, 0.926, 0.3779, 0.9201, 0.3348, 0.7164, 0.3434, 0.7193, 0.3425, 0.733, 0.3336, 0.7331, 0.3945, 0.9279, 0.3902, 0.9359, 0.3794, 0.9327, 0.3851, 0.9252, 0.3434, 0.7193, 0.3521, 0.7194, 0.3512, 0.732, 0.3425, 0.733, 0.3729, 0.8969, 0.3836, 0.7099, 0.3923, 0.7112, 0.3816, 0.8979, 0.3825, 0.9104, 0.3739, 0.9106, 0.3729, 0.8969, 0.3816, 0.8979, 0.386, 0.9186, 0.3779, 0.9201, 0.3739, 0.9106, 0.3825, 0.9104, 0.3739, 0.9106, 0.3652, 0.9135, 0.364, 0.8968, 0.3729, 0.8969, 0.34, 0.7039, 0.3474, 0.7098, 0.3434, 0.7193, 0.3348, 0.7164, 0.7155, 0.3936, 0.7225, 0.3995, 0.7137, 0.4065, 0.7055, 0.4017, 0.7055, 0.4017, 0.7137, 0.4065, 0.7079, 0.4161, 0.6988, 0.4134, 0.6988, 0.4134, 0.7079, 0.4161, 0.7078, 0.4296, 0.6987, 0.4302, 0.9912, 0.0369, 0.9824, 0.0369, 0.9824, 0.01895, 0.9912, 0.01806, 0.9912, 0.01806, 0.9824, 0.01895, 0.9824, 0.002037, 0.9912, 0.0, 0.6908, 0.4151, 0.6988, 0.4134, 0.6987, 0.4302, 0.6906, 0.4333, 1.0, 0.0369, 0.9912, 0.0369, 0.9912, 0.01806, 1.0, 0.01895, 1.0, 0.01895, 0.9912, 0.01806, 0.9912, 0.0, 1.0, 0.002037, 0.2043, 0.9349, 0.1961, 0.9359, 0.1899, 0.9188, 0.1986, 0.9191, 0.2312, 0.9404, 0.2265, 0.9483, 0.2144, 0.9438, 0.2205, 0.9366, 0.2205, 0.9366, 0.2144, 0.9438, 0.2043, 0.9349, 0.212, 0.9294, 0.212, 0.9294, 0.2043, 0.9349, 0.1986, 0.9191, 0.2074, 0.9167, 0.7944, 0.6154, 0.8023, 0.6285, 0.7949, 0.6332, 0.7866, 0.6195, 0.7131, 0.4455, 0.7944, 0.6154, 0.7866, 0.6195, 0.7049, 0.4489, 0.364, 0.8968, 0.3748, 0.709, 0.3836, 0.7099, 0.3729, 0.8969, 0.3425, 0.733, 0.3531, 0.92, 0.3444, 0.9209, 0.3336, 0.7331, 0.1896, 0.8979, 0.2107, 0.7099, 0.2193, 0.7117, 0.1983, 0.8994, 0.3512, 0.732, 0.3619, 0.9186, 0.3531, 0.92, 0.3425, 0.733, 0.1983, 0.8994, 0.2193, 0.7117, 0.228, 0.713, 0.2071, 0.9, 0.7049, 0.4489, 0.7866, 0.6195, 0.7791, 0.624, 0.6972, 0.4531, 0.573, 0.7191, 0.572, 0.7214, 0.5639, 0.7133, 0.5662, 0.7124, 0.2107, 0.7099, 0.2141, 0.694, 0.2226, 0.6961, 0.2193, 0.7117, 0.3836, 0.7099, 0.3858, 0.6956, 0.3945, 0.6972, 0.3923, 0.7112, 0.3531, 0.92, 0.3554, 0.9343, 0.3467, 0.9359, 0.3444, 0.9209, 0.7866, 0.6195, 0.7949, 0.6332, 0.7875, 0.638, 0.7791, 0.624, 0.2193, 0.7117, 0.2226, 0.6961, 0.2312, 0.6981, 0.228, 0.713, 0.3748, 0.709, 0.3772, 0.694, 0.3858, 0.6956, 0.3836, 0.7099, 0.3619, 0.9186, 0.364, 0.9327, 0.3554, 0.9343, 0.3531, 0.92, 0.6298, 0.7504, 0.6298, 0.7214, 0.6404, 0.7214, 0.6404, 0.7504, 0.5662, 0.7029, 0.5639, 0.702, 0.572, 0.694, 0.573, 0.6962, 0.5825, 0.6962, 0.5835, 0.694, 0.5915, 0.702, 0.5892, 0.7029, 0.5892, 0.7124, 0.5915, 0.7133, 0.5835, 0.7214, 0.5825, 0.7191, 0.5662, 0.7124, 0.5639, 0.7133, 0.5639, 0.702, 0.5662, 0.7029, 0.573, 0.6962, 0.572, 0.694, 0.5835, 0.694, 0.5825, 0.6962, 0.5892, 0.7029, 0.5915, 0.702, 0.5915, 0.7133, 0.5892, 0.7124, 0.5825, 0.7191, 0.5835, 0.7214, 0.572, 0.7214, 0.573, 0.7191, 0.5639, 0.7133, 0.5558, 0.7214, 0.5443, 0.7214, 0.5362, 0.7133, 0.5362, 0.702, 0.5443, 0.694, 0.5558, 0.694, 0.5639, 0.702, 0.4639, 0.7214, 0.4639, 0.7504, 0.4533, 0.7504, 0.4533, 0.7214, 0.6574, 0.7504, 0.6574, 0.7214, 0.668, 0.7214, 0.668, 0.7504, 0.5362, 0.7794, 0.5362, 0.7504, 0.5468, 0.7504, 0.5468, 0.7794, 0.6192, 0.7504, 0.6192, 0.7214, 0.6298, 0.7214, 0.6298, 0.7504, 0.4745, 0.7214, 0.4745, 0.7504, 0.4639, 0.7504, 0.4639, 0.7214, 0.6468, 0.7504, 0.6468, 0.7214, 0.6574, 0.7214, 0.6574, 0.7504, 0.5468, 0.7794, 0.5468, 0.7504, 0.5574, 0.7504, 0.5574, 0.7794, 0.7225, 0.3995, 0.7155, 0.3936, 0.7794, 0.3517, 0.7864, 0.3576, 0.7176, 0.3406, 0.7084, 0.3411, 0.7117, 0.3245, 0.7176, 0.3252, 0.09799, 0.9682, 0.09756, 0.974, 0.08088, 0.9744, 0.08307, 0.9655, 0.9824, 0.0369, 0.9912, 0.0369, 0.9912, 0.1443, 0.9824, 0.1443, 0.9824, 0.1443, 0.9912, 0.1443, 0.9912, 0.1649, 0.9824, 0.1649, 0.9824, 0.1649, 0.9912, 0.1649, 0.9912, 0.1849, 0.9824, 0.1849, 0.9912, 0.0369, 1.0, 0.0369, 1.0, 0.1443, 0.9912, 0.1443, 0.9912, 0.1443, 1.0, 0.1443, 1.0, 0.1649, 0.9912, 0.1649, 0.9912, 0.1649, 1.0, 0.1649, 1.0, 0.1849, 0.9912, 0.1849, 0.4341, 0.696, 0.443, 0.694, 0.4387, 0.7698, 0.4298, 0.7718, 0.4298, 0.7718, 0.4387, 0.7698, 0.443, 0.7846, 0.4376, 0.7869, 0.7301, 0.3245, 0.7359, 0.3251, 0.7359, 0.3401, 0.7267, 0.3407, 0.4444, 0.6964, 0.4533, 0.694, 0.4519, 0.7699, 0.443, 0.7723, 0.443, 0.7723, 0.4519, 0.7699, 0.4533, 0.7845, 0.448, 0.787, 0.7451, 0.3395, 0.7392, 0.3389, 0.7359, 0.3251, 0.7451, 0.3245, 0.7252, 0.4082, 0.7225, 0.3995, 0.7864, 0.3576, 0.7891, 0.3663, 0.7891, 0.3663, 0.7864, 0.3576, 0.8016, 0.3539, 0.8023, 0.3597, 0.4816, 0.722, 0.4874, 0.7214, 0.4874, 0.7364, 0.4783, 0.7358, 0.3945, 0.719, 0.4033, 0.719, 0.4033, 0.8264, 0.3945, 0.8264, 0.3945, 0.8264, 0.4033, 0.8264, 0.4033, 0.847, 0.3945, 0.847, 0.3945, 0.847, 0.4033, 0.847, 0.4033, 0.8669, 0.3945, 0.8669, 0.4033, 0.719, 0.4121, 0.719, 0.4121, 0.8264, 0.4033, 0.8264, 0.4033, 0.8264, 0.4121, 0.8264, 0.4121, 0.847, 0.4033, 0.847, 0.4033, 0.847, 0.4121, 0.847, 0.4121, 0.8669, 0.4033, 0.8669, 0.9174, 0.004827, 0.9388, 0.004828, 0.9388, 0.347, 0.9174, 0.347, 0.9388, 0.004828, 0.9388, 5.099e-08, 0.9403, 5.099e-08, 0.9403, 0.004828, 0.9525, 0.3566, 0.974, 0.3566, 0.974, 0.6988, 0.9525, 0.6988, 0.9436, 0.6061, 0.9436, 0.9483, 0.9422, 0.9483, 0.9422, 0.6061, 0.9525, 0.3566, 0.9525, 0.6988, 0.9511, 0.6988, 0.9511, 0.3566, 0.9632, 0.3462, 0.9418, 0.3462, 0.9418, 0.003972, 0.9632, 0.003972, 0.9174, 0.0, 0.9174, 0.004827, 0.916, 0.004827, 0.916, 0.0, 0.9388, 0.351, 0.9388, 0.347, 0.9403, 0.347, 0.9403, 0.351, 0.9984, 0.6988, 0.9769, 0.6988, 0.9769, 0.3566, 0.9984, 0.3566, 0.9174, 0.004827, 0.9174, 0.347, 0.916, 0.347, 0.916, 0.004827, 0.9481, 0.9483, 0.9481, 0.6061, 0.9496, 0.6061, 0.9496, 0.9483, 0.9769, 0.3517, 0.9769, 0.3566, 0.9755, 0.3566, 0.9755, 0.3517, 0.9174, 0.347, 0.9388, 0.347, 0.9388, 0.351, 0.9174, 0.351, 0.9984, 0.7035, 0.9769, 0.7035, 0.9769, 0.6988, 0.9984, 0.6988, 0.8009, 0.638, 0.8009, 0.9802, 0.7994, 0.9802, 0.7994, 0.638, 0.9451, 0.9483, 0.9451, 0.6061, 0.9466, 0.6061, 0.9466, 0.9483, 0.9769, 0.3566, 0.9769, 0.3517, 0.9984, 0.3517, 0.9984, 0.3566, 0.9632, 0.003972, 0.9418, 0.003972, 0.9418, 5.099e-08, 0.9632, 0.0, 0.9984, 0.3566, 0.9984, 0.3517, 0.9998, 0.3517, 0.9998, 0.3566, 0.9632, 0.003972, 0.9632, 0.0, 0.9647, 0.0, 0.9647, 0.003972, 0.9632, 0.3462, 0.9632, 0.351, 0.9418, 0.351, 0.9418, 0.3462, 0.974, 0.3566, 0.9525, 0.3566, 0.9525, 0.3517, 0.974, 0.3517, 0.9418, 5.099e-08, 0.9418, 0.003972, 0.9403, 0.003972, 0.9403, 5.099e-08, 0.9496, 0.9483, 0.9496, 0.6061, 0.9511, 0.6061, 0.9511, 0.9483, 0.974, 0.6988, 0.974, 0.7035, 0.9525, 0.7035, 0.9525, 0.6988, 0.9388, 0.004828, 0.9174, 0.004827, 0.9174, 0.0, 0.9388, 5.099e-08, 0.004008, 0.347, 0.3493, 0.347, 0.3493, 0.3517, 0.004008, 0.3517, 1.029e-07, 0.3517, 5.146e-08, 0.347, 0.004008, 0.347, 0.004008, 0.3517, 0.3493, 0.347, 0.3493, 0.004818, 0.3542, 0.004818, 0.3542, 0.347, 0.3493, 0.004818, 0.004008, 0.004818, 0.004008, 3.4e-08, 0.3493, 0.0, 0.004008, 0.004818, 0.004008, 0.347, 5.146e-08, 0.347, 0.0, 0.004818, 0.004008, 3.4e-08, 0.004008, 0.004818, 0.0, 0.004818, 1.715e-08, 5.099e-08, 0.3542, 0.004818, 0.3493, 0.004818, 0.3493, 0.0, 0.3542, 0.0, 0.3493, 0.3517, 0.3493, 0.347, 0.3542, 0.347, 0.3542, 0.3517, 0.9525, 0.6988, 0.9525, 0.7035, 0.9511, 0.7035, 0.9511, 0.6988, 0.9984, 0.6988, 0.9984, 0.3566, 0.9998, 0.3566, 0.9998, 0.6988, 0.9984, 0.7035, 0.9984, 0.6988, 0.9998, 0.6988, 0.9998, 0.7035, 0.8009, 0.9802, 0.8009, 0.638, 0.8023, 0.638, 0.8023, 0.9802, 0.9525, 0.3517, 0.9525, 0.3566, 0.9511, 0.3566, 0.9511, 0.3517, 0.9418, 0.3462, 0.9418, 0.351, 0.9403, 0.351, 0.9403, 0.3462, 0.9174, 0.347, 0.9174, 0.351, 0.916, 0.351, 0.916, 0.347, 0.9451, 0.6061, 0.9451, 0.9483, 0.9436, 0.9483, 0.9436, 0.6061, 0.3591, 0.004818, 0.3591, 0.347, 0.3542, 0.347, 0.3542, 0.004818, 0.3591, 0.347, 0.7044, 0.347, 0.7044, 0.3517, 0.3591, 0.3517, 0.7044, 0.004818, 0.3591, 0.004818, 0.3591, 0.0, 0.7044, 5.099e-08, 0.7044, 0.347, 0.7044, 0.004818, 0.7084, 0.004818, 0.7084, 0.347, 0.7044, 0.3517, 0.7044, 0.347, 0.7084, 0.347, 0.7084, 0.3517, 0.7084, 3.4e-08, 0.7084, 0.004818, 0.7044, 0.004818, 0.7044, 5.099e-08, 0.3542, 0.0, 0.3591, 0.0, 0.3591, 0.004818, 0.3542, 0.004818, 0.3542, 0.3517, 0.3542, 0.347, 0.3591, 0.347, 0.3591, 0.3517, 0.9769, 0.6988, 0.9769, 0.7035, 0.9755, 0.7035, 0.9755, 0.6988, 0.974, 0.7035, 0.974, 0.6988, 0.9755, 0.6988, 0.9755, 0.7035, 0.974, 0.6988, 0.974, 0.3566, 0.9755, 0.3566, 0.9755, 0.6988, 0.9632, 0.3462, 0.9632, 0.003972, 0.9647, 0.003972, 0.9647, 0.3462, 0.9769, 0.3566, 0.9769, 0.6988, 0.9755, 0.6988, 0.9755, 0.3566, 0.974, 0.3566, 0.974, 0.3517, 0.9755, 0.3517, 0.9755, 0.3566, 0.9632, 0.351, 0.9632, 0.3462, 0.9647, 0.3462, 0.9647, 0.351, 0.9466, 0.9483, 0.9466, 0.6061, 0.9481, 0.6061, 0.9481, 0.9483])
me_cube.materials.append(mat_material)
me_cube.materials.append(mat_001)
me_cube.materials.append(None)
me_cube.use_remesh_preserve_volume = False
me_cube.use_remesh_preserve_attributes = False
me_cube.use_mirror_vertex_groups = False
me_cube.update()

# ---- objects
ob_x = bpy.data.objects.new('Солнце', light_x)
ob_002 = bpy.data.objects.new('Куб.002', me_002)
ob_001 = bpy.data.objects.new('Куб.001', me_001)
ob_cube = bpy.data.objects.new('Cube', me_cube)

# ---- transforms, parenting, visibility, modifiers, constraints
ob_x.location = (-5.944, 6.623, -6.377)
ob_x.lineart.crease_threshold = 0.0
ob_002.location = (-0.009982, 0.5872, 0.4872)
ob_002.scale = (0.7, 0.7, 0.7)
ob_002.lineart.crease_threshold = 0.0
ob_001.location = (4.722, -0.7958, 0.8494)
ob_001.scale = (0.7, 0.7, 0.7)
ob_001.lineart.crease_threshold = 0.0
ob_cube.location = (4.73, 0.6752, 1.436)
ob_cube.scale = (0.7, 0.7, 0.7)
ob_cube.lock_rotations_4d = False
ob_cube.empty_display_type = 'ARROWS'
ob_cube.lineart.crease_threshold = 0.0

# ---- collection membership
col_collection_1.objects.link(ob_x)
col_collection_1.objects.link(ob_002)
col_collection_1.objects.link(ob_001)
col_collection_1.objects.link(ob_cube)

# ---- scene / render settings (as saved in the file)
scene.frame_start = 1; scene.frame_end = 250; scene.frame_set(1)
scene.render.engine = 'BLENDER_EEVEE_NEXT'
scene.render.resolution_percentage = 50
scene.render.dither_intensity = 0.0
scene.cycles.use_denoising = False
scene.cycles.samples = 128
scene.cycles.sampling_pattern = 'TABULATED_SOBOL'
scene.cycles.light_sampling_threshold = 0.0
scene.cycles.use_adaptive_sampling = False
scene.cycles.use_light_tree = False
scene.cycles.blur_glossy = 0.0
scene.cycles.sample_clamp_indirect = 0.0
scene.view_settings.view_transform = 'Standard'
bpy.context.view_layer.update()

# ---- added for rendering (the .blend has no active camera): camera
cam_auto = bpy.data.cameras.new('AutoCamera')
cam_auto.lens = 50.0
cam_auto.sensor_width = 36.0
cam_auto.clip_end = 1000.0
ob_auto_camera = bpy.data.objects.new('AutoCamera', cam_auto)
scene.collection.objects.link(ob_auto_camera)
ob_auto_camera.location = (9.84065, -8.11288, 7.05192)
ob_auto_camera.rotation_euler = (1.09748, -7.21219e-08, 0.694738)
scene.camera = ob_auto_camera
bpy.context.view_layer.update()
